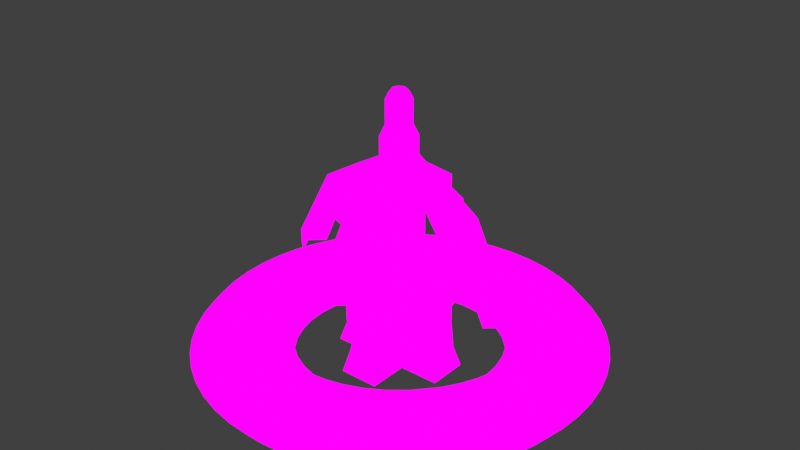 # Source: HallBigSawFountain.blend  (saved by Blender 2.82.7; exported with 4.5.12 LTS)
import bpy
from mathutils import Matrix  # noqa: F401  (used for matrix-valued properties, if any)

bpy.ops.wm.read_factory_settings(use_empty=True)
scene = bpy.context.scene
scene.name = 'Scene'

# ---- collections
col_collection = bpy.data.collections.new('Collection'); scene.collection.children.link(col_collection)

# ---- images (referenced by path relative to the original .blend; pixels are not part of the script)
import os
ASSET_DIR = os.environ.get("B2B_ASSET_DIR", "")  # directory of the original .blend (textures are referenced by path, not embedded)
HERE = os.path.dirname(os.path.abspath(__file__))  # packed textures are extracted next to this script under _unpacked/

def load_image(name, relpath, width, height, colorspace="sRGB"):
    """Load a texture the original file referenced (path relative to the .blend, or extracted next to this script)."""
    p = next((c for c in (os.path.join(HERE, relpath), os.path.join(ASSET_DIR, relpath)) if relpath and os.path.exists(c)), "")
    if p:
        img = bpy.data.images.load(p, check_existing=True)
        img.name = name
    else:  # same state as the original file: an image datablock whose file is absent (Cycles renders it pink)
        img = bpy.data.images.new(name, width, height)
        img.source = "FILE"
        img.filepath = "//" + (relpath or name)
    img.colorspace_settings.name = colorspace
    return img
img_drilll_png_002 = load_image('drilll.png.002', 'drilll.png', 1024, 1024, 'sRGB')
img_drilll_png_004 = load_image('drilll.png.004', 'drilll.png', 1024, 1024, 'sRGB')
img_drilll_png_005 = load_image('drilll.png.005', 'drilll.png', 1024, 1024, 'sRGB')

# ---- materials (node trees are filled in below, after node groups)
mat_drilll_003 = bpy.data.materials.new('drilll.003')
mat_drilll_003.use_transparent_shadow = False
mat_drilll_005 = bpy.data.materials.new('drilll.005')
mat_drilll_005.use_transparent_shadow = False
mat_drilll = bpy.data.materials.new('drilll')
mat_drilll.use_transparent_shadow = False

# ---- material node trees
mat_drilll_003.use_nodes = True; mat_drilll_003.node_tree.nodes.clear()
_N = mat_drilll_003.node_tree.nodes; _L = mat_drilll_003.node_tree.links
n0 = _N.new('ShaderNodeOutputMaterial'); n0.name = 'Material Output'; n0.location = (400, 0)
n1 = _N.new('ShaderNodeLightPath'); n1.name = 'Light Path'; n1.location = (0, 250)
n2 = _N.new('ShaderNodeBsdfTransparent'); n2.name = 'Transparent BSDF'; n2.location = (-200, -100)
n3 = _N.new('ShaderNodeEmission'); n3.name = 'Emission'; n3.location = (-200, -200)
n4 = _N.new('ShaderNodeMixShader'); n4.name = 'Mix Shader'; n4.location = (200, 0)
n5 = _N.new('ShaderNodeMixShader'); n5.name = 'Mix Shader.001'; n5.location = (0, -100)
n6 = _N.new('ShaderNodeTexImage'); n6.name = 'Image Texture'; n6.location = (-500, 100)
n6.image = img_drilll_png_002
n6.interpolation = 'Closest'
_L.new(n6.outputs[0], n3.inputs[0])
_L.new(n6.outputs[1], n5.inputs[0])
_L.new(n2.outputs[0], n5.inputs[1])
_L.new(n2.outputs[0], n4.inputs[1])
_L.new(n3.outputs[0], n5.inputs[2])
_L.new(n5.outputs[0], n4.inputs[2])
_L.new(n1.outputs[0], n4.inputs[0])
_L.new(n4.outputs[0], n0.inputs[0])
n0.is_active_output = True
mat_drilll_005.use_nodes = True; mat_drilll_005.node_tree.nodes.clear()
_N = mat_drilll_005.node_tree.nodes; _L = mat_drilll_005.node_tree.links
n0 = _N.new('ShaderNodeOutputMaterial'); n0.name = 'Material Output'; n0.location = (400, 0)
n1 = _N.new('ShaderNodeLightPath'); n1.name = 'Light Path'; n1.location = (0, 250)
n2 = _N.new('ShaderNodeBsdfTransparent'); n2.name = 'Transparent BSDF'; n2.location = (-200, -100)
n3 = _N.new('ShaderNodeEmission'); n3.name = 'Emission'; n3.location = (-200, -200)
n4 = _N.new('ShaderNodeMixShader'); n4.name = 'Mix Shader'; n4.location = (200, 0)
n5 = _N.new('ShaderNodeMixShader'); n5.name = 'Mix Shader.001'; n5.location = (0, -100)
n6 = _N.new('ShaderNodeTexImage'); n6.name = 'Image Texture'; n6.location = (-500, 100)
n6.image = img_drilll_png_004
n6.interpolation = 'Closest'
_L.new(n6.outputs[0], n3.inputs[0])
_L.new(n6.outputs[1], n5.inputs[0])
_L.new(n2.outputs[0], n5.inputs[1])
_L.new(n2.outputs[0], n4.inputs[1])
_L.new(n3.outputs[0], n5.inputs[2])
_L.new(n5.outputs[0], n4.inputs[2])
_L.new(n1.outputs[0], n4.inputs[0])
_L.new(n4.outputs[0], n0.inputs[0])
n0.is_active_output = True
mat_drilll.use_nodes = True; mat_drilll.node_tree.nodes.clear()
_N = mat_drilll.node_tree.nodes; _L = mat_drilll.node_tree.links
n0 = _N.new('ShaderNodeOutputMaterial'); n0.name = 'Material Output'; n0.location = (400, 0)
n1 = _N.new('ShaderNodeLightPath'); n1.name = 'Light Path'; n1.location = (0, 250)
n2 = _N.new('ShaderNodeBsdfTransparent'); n2.name = 'Transparent BSDF'; n2.location = (-200, -100)
n3 = _N.new('ShaderNodeEmission'); n3.name = 'Emission'; n3.location = (-200, -200)
n4 = _N.new('ShaderNodeMixShader'); n4.name = 'Mix Shader'; n4.location = (200, 0)
n5 = _N.new('ShaderNodeMixShader'); n5.name = 'Mix Shader.001'; n5.location = (0, -100)
n6 = _N.new('ShaderNodeTexImage'); n6.name = 'Image Texture'; n6.location = (-500, 100)
n6.image = img_drilll_png_005
n6.interpolation = 'Closest'
_L.new(n6.outputs[0], n3.inputs[0])
_L.new(n6.outputs[1], n5.inputs[0])
_L.new(n2.outputs[0], n5.inputs[1])
_L.new(n2.outputs[0], n4.inputs[1])
_L.new(n3.outputs[0], n5.inputs[2])
_L.new(n5.outputs[0], n4.inputs[2])
_L.new(n1.outputs[0], n4.inputs[0])
_L.new(n4.outputs[0], n0.inputs[0])
n0.is_active_output = True

# ---- world
world_world = bpy.data.worlds.new('World'); scene.world = world_world
world_world.use_nodes = True; world_world.node_tree.nodes.clear()
_N = world_world.node_tree.nodes; _L = world_world.node_tree.links
n0 = _N.new('ShaderNodeOutputWorld'); n0.name = 'World Output'; n0.location = (300, 300)
n1 = _N.new('ShaderNodeBackground'); n1.name = 'Background'; n1.location = (10, 300)
n1.inputs[0].default_value = (0.05088, 0.05088, 0.05088, 1.0)
_L.new(n1.outputs[0], n0.inputs[0])
n0.is_active_output = True
world_world.color = (0.05088, 0.05088, 0.05088)
world_world.use_sun_shadow = False
world_world.sun_shadow_jitter_overblur = 0.0

# ---- meshes
me_cube_002 = bpy.data.meshes.new('Cube.002')
me_cube_002.from_pydata([(-2.646, -0.2993, -0.9298), (-1.823, -1.387, -1.431), (-1.026, -0.3339, -1.264), (-2.363, -1.183, -1.431), (-1.538, -1.437, -1.097), (-2.117, -0.7139, -0.9298), (-2.362, -1.181, -1.097), (-2.427, -1.306, -1.264), (-2.836, -0.8532, -1.097), (-1.25, -0.3535, -1.264), (-1.911, -0.8064, -0.9298), (-2.368, 0.2919, -1.264), (-2.099, -1.301, -1.431), (-0.9447, -1.577, -1.264), (-1.539, -1.439, -1.431), (-1.555, -1.577, -1.264), (-1.856, -1.522, -1.264), (-2.148, -1.431, -1.264), (-2.098, -1.299, -1.097), (-1.822, -1.385, -1.097), (-0.1458, 0.01078, -1.097), (-0.6771, -1.387, -1.431), (-0.9616, -1.437, -1.097), (-1.25, -1.457, -1.431), (-1.25, -1.455, -1.097), (-1.25, -1.596, -1.264), (0.189, -1.147, -1.264), (-0.01408, -0.09974, -0.9298), (-0.9614, -1.439, -1.431), (-2.609, -1.031, -1.097), (-0.6438, -1.522, -1.264), (-0.07275, -1.306, -1.264), (-0.6775, -1.385, -1.097), (-0.7669, -0.7081, -0.8474), (-0.4011, -1.301, -1.431), (0.4013, 0.07068, -0.9298), (-0.1375, -1.183, -1.431), (-0.3517, -1.431, -1.264), (-2.93, -0.9588, -1.264), (-0.4017, -1.299, -1.097), (0.3363, -0.8532, -1.097), (-0.1383, -1.181, -1.097), (-0.1906, -0.5974, -0.9298), (0.1089, -1.031, -1.097), (0.1099, -1.033, -1.431), (0.3375, -0.8548, -1.431), (0.8697, -0.1754, -1.431), (0.4298, -0.9588, -1.264), (-2.901, 0.07068, -0.9298), (-0.1321, 0.2919, -1.264), (0.02123, 0.7132, -1.431), (-2.61, -1.033, -1.431), (-2.837, -0.8548, -1.431), (-2.689, -1.147, -1.264), (-3.219, -0.4216, -1.097), (0.7188, -0.4216, -1.097), (-2.373, -0.3587, -0.8474), (0.5408, -0.6492, -1.431), (0.6013, 1.162, -0.9298), (0.7202, -0.4228, -1.431), (0.8348, -0.5017, -1.264), (0.4937, 1.599, -0.9298), (0.6462, -0.7425, -1.264), (0.5408, -0.6492, -1.097), (0.2848, -0.122, -0.9298), (-0.127, -0.3587, -0.8474), (-0.9447, 3.452, -1.264), (1.074, 0.3642, -1.431), (0.9883, 0.08822, -1.431), (0.9931, -0.2399, -1.264), (0.9931, 2.115, -1.264), (0.8682, -0.1744, -1.097), (1.119, 0.03903, -1.264), (0.9868, 0.08908, -1.097), (-0.7669, 2.583, -0.8474), (1.074, 1.51, -1.431), (1.126, 0.6486, -1.431), (1.21, 0.3311, -1.264), (1.265, 0.632, -1.264), (1.073, 0.3649, -1.097), (1.125, 0.649, -1.097), (0.6013, 0.7125, -0.9298), (1.144, 0.9371, -1.431), (1.265, 1.243, -1.264), (1.126, 1.226, -1.431), (1.283, 0.9373, -1.264), (1.142, 0.9374, -1.097), (1.125, 1.226, -1.097), (-0.2612, 1.767, -1.264), (0.9883, 1.786, -1.431), (0.9868, 1.786, -1.097), (-1.962, 2.497, -0.8474), (1.119, 1.836, -1.264), (1.21, 1.544, -1.264), (1.073, 1.51, -1.097), (0.3099, 1.65, -0.8474), (-0.1458, 1.864, -1.097), (0.8697, 2.05, -1.431), (0.5419, 2.525, -1.431), (0.1459, 2.174, -0.9298), (0.8348, 2.376, -1.264), (0.7202, 2.297, -1.431), (-0.3235, -0.1669, -1.097), (0.8682, 2.049, -1.097), (0.5406, 2.524, -1.097), (0.7188, 2.296, -1.097), (0.4298, 2.833, -1.264), (0.3375, 2.729, -1.431), (-1.538, 3.312, -1.097), (0.189, 3.022, -1.264), (0.6462, 2.617, -1.264), (0.3363, 2.728, -1.097), (-0.4433, 2.335, -0.9298), (-0.07275, 3.18, -1.264), (0.1099, 2.907, -1.431), (-0.3517, 3.306, -1.264), (-0.1375, 3.057, -1.431), (-1.25, 3.331, -1.431), (0.1089, 2.906, -1.097), (-0.1383, 3.056, -1.097), (-0.1906, 2.472, -0.9298), (-0.01408, 1.974, -0.9298), (-0.4011, 3.175, -1.431), (-1.555, 3.452, -1.264), (-0.4017, 3.174, -1.097), (-0.6771, 3.261, -1.431), (-0.6438, 3.397, -1.264), (-0.6775, 3.26, -1.097), (-1.025, 2.789, -0.9298), (-0.8037, 2.748, -0.9298), (-0.9614, 3.314, -1.431), (-1.25, 3.471, -1.264), (-1.696, 2.748, -0.9298), (-0.9616, 3.312, -1.097), (-2.605, 1.43, -1.097), (-1.25, 3.33, -1.097), (-2.177, 2.38, -0.8474), (-1.539, 3.314, -1.431), (-2.099, 3.175, -1.431), (-1.856, 3.397, -1.264), (-2.362, 3.056, -1.097), (-1.823, 3.261, -1.431), (-2.486, 1.974, -0.9298), (-1.822, 3.26, -1.097), (-2.098, 3.174, -1.097), (-2.81, 1.65, -0.8474), (-3.146, 2.617, -1.264), (-2.363, 3.057, -1.431), (-2.148, 3.306, -1.264), (-2.609, 2.906, -1.097), (-3.061, 0.491, -0.9298), (-2.427, 3.18, -1.264), (-2.309, 2.472, -0.9298), (-2.61, 2.907, -1.431), (-2.239, 0.1076, -1.431), (-2.689, 3.022, -1.264), (-2.837, 2.729, -1.431), (-2.93, 2.833, -1.264), (-2.836, 2.728, -1.097), (-2.901, 1.804, -0.9298), (-2.487, 2.333, -0.9298), (-3.042, 2.525, -1.431), (-3.487, 1.786, -1.097), (-3.37, 2.05, -1.431), (-3.22, 2.297, -1.431), (-3.626, 0.6486, -1.431), (-3.335, 2.376, -1.264), (-3.041, 2.524, -1.097), (-3.219, 2.296, -1.097), (-2.785, 1.997, -0.9298), (-3.619, 1.836, -1.264), (-3.488, 1.786, -1.431), (-3.493, 2.115, -1.264), (-2.67, 1.188, -1.097), (-3.368, 2.049, -1.097), (-3.574, 1.51, -1.431), (-3.626, 1.226, -1.431), (-3.146, -0.7425, -1.264), (-3.71, 1.544, -1.264), (-3.573, 1.51, -1.097), (-3.765, 1.243, -1.264), (-3.625, 1.226, -1.097), (-3.061, 1.384, -0.9298), (-3.101, 0.7125, -0.9298), (-3.765, 0.632, -1.264), (-3.574, 0.3642, -1.431), (-3.644, 0.9371, -1.431), (-3.783, 0.9373, -1.264), (-3.22, -0.4228, -1.431), (-3.488, 0.08822, -1.431), (-3.642, 0.9374, -1.097), (-0.037, 1.379, -1.264), (-3.625, 0.649, -1.097), (-3.041, -0.6492, -1.431), (-3.619, 0.03903, -1.264), (-3.041, -0.6492, -1.097), (-3.71, 0.3311, -1.264), (-3.487, 0.08908, -1.097), (-3.573, 0.3649, -1.097), (-2.693, 0.01017, -0.8474), (-3.37, -0.1754, -1.431), (-3.335, -0.5017, -1.264), (-3.493, -0.2399, -1.264), (-3.368, -0.1744, -1.097), (-2.057, -0.4599, -0.9298), (-2.487, -0.4586, -0.9298), (-2.309, -0.5974, -0.9298), (-2.546, -0.1857, -0.8474), (-2.177, -0.5054, -0.8474), (-1.962, -0.6226, -0.8474), (-1.733, -0.7081, -0.8474), (0.4475, 0.6933, -0.8474), (-1.006, -0.7601, -0.8474), (-2.785, -0.122, -0.9298), (-2.239, 0.1076, -1.264), (-1.696, -0.8734, -0.9298), (-1.494, -0.7601, -0.8474), (-1.475, -0.9139, -0.9298), (-1.53, -0.6515, -0.9298), (-1.25, -0.9275, -0.9298), (-0.8037, -0.8734, -0.9298), (-1.25, -0.7776, -0.8474), (-1.025, -0.9139, -0.9298), (-0.4433, -0.4599, -0.9298), (-0.5376, -0.6226, -0.8474), (-0.5887, -0.8064, -0.9298), (-0.3834, -0.7139, -0.9298), (0.1459, -0.2993, -0.9298), (-0.3228, -0.5054, -0.8474), (-0.01336, -0.4586, -0.9298), (0.04604, -0.1857, -0.8474), (0.3954, 0.4542, -0.8474), (0.1927, 0.01017, -0.8474), (0.4937, 0.276, -0.9298), (0.3099, 0.2249, -0.8474), (0.5607, 0.491, -0.9298), (0.4649, 0.9373, -0.8474), (0.1695, 0.687, -1.097), (0.3389, 0.6572, -0.9298), (0.6149, 0.9373, -0.9298), (0.3954, 1.42, -0.8474), (0.02123, 1.161, -1.264), (0.4475, 1.181, -0.8474), (0.5607, 1.384, -0.9298), (-0.4203, 1.926, -1.264), (0.1472, 1.744, -0.9298), (-0.01336, 2.333, -0.9298), (-0.5887, 2.681, -0.9298), (0.4013, 1.804, -0.9298), (0.1927, 1.864, -0.8474), (0.04604, 2.06, -0.8474), (0.2848, 1.997, -0.9298), (-0.3228, 2.38, -0.8474), (-0.3834, 2.589, -0.9298), (-0.5376, 2.497, -0.8474), (-1.026, 2.209, -1.264), (-1.25, 2.802, -0.9298), (-1.006, 2.635, -0.8474), (-0.127, 2.233, -0.8474), (-2.463, 1.379, -1.431), (-1.25, 2.652, -0.8474), (-1.25, 2.551, -0.9298), (-1.475, 2.789, -0.9298), (-2.117, 2.589, -0.9298), (-1.911, 2.681, -0.9298), (-1.733, 2.583, -0.8474), (-1.494, 2.635, -0.8474), (-1.802, 2.453, -0.9298), (-3.101, 1.162, -0.9298), (-2.646, 2.174, -0.9298), (-2.546, 2.06, -0.8474), (-2.287, 2.173, -0.9298), (-2.373, 2.233, -0.8474), (-2.994, 1.599, -0.9298), (-2.693, 1.864, -0.8474), (-2.947, 1.181, -0.8474), (-2.895, 1.42, -0.8474), (-2.766, 1.489, -0.9298), (-2.839, 1.217, -0.9298), (-2.947, 0.6933, -0.8474), (-2.965, 0.9373, -0.8474), (-3.115, 0.9373, -0.9298), (-2.863, 0.9373, -0.9298), (-2.895, 0.4542, -0.8474), (-2.647, 0.1306, -0.9298), (-2.994, 0.276, -0.9298), (-2.81, 0.2249, -0.8474), (-2.463, 0.4958, -1.431), (-2.541, 0.9373, -1.264), (-2.354, 0.01078, -1.097), (-2.463, 0.4958, -1.264), (-0.5293, -0.311, -1.097), (-0.9997, -0.4822, -1.097), (-0.9698, -0.6515, -0.9298), (-1.5, -0.4822, -1.097), (-1.691, 2.15, -1.264), (-2.354, 1.864, -1.097), (-0.5293, 2.186, -1.097), (-1.474, 2.209, -1.264), (-0.2129, -0.2986, -0.9298), (-0.6046, 2.055, -1.431), (-0.6046, -0.1806, -1.264), (-0.4203, -0.05152, -1.431), (-0.4203, -0.05152, -1.264), (-1.25, -0.5041, -1.097), (-0.2612, 0.1076, -1.431), (-0.6982, -0.5788, -0.9298), (-1.25, -0.6761, -0.9298), (-0.757, -0.4172, -1.097), (-0.8085, -0.2757, -1.431), (-0.8085, -0.2757, -1.264), (-0.6046, -0.1806, -1.431), (-1.474, -0.3339, -1.431), (-1.026, -0.3339, -1.431), (-1.25, -0.3535, -1.431), (-1.743, -0.4172, -1.097), (-1.691, -0.2757, -1.431), (-1.802, -0.5788, -0.9298), (-1.895, -0.1806, -1.431), (-2.08, -0.05152, -1.431), (-1.691, -0.2757, -1.264), (-1.474, -0.3339, -1.264), (-0.037, 0.4958, -1.264), (-2.287, -0.2986, -0.9298), (-1.971, -0.311, -1.097), (-2.177, -0.1669, -1.097), (-1.895, -0.1806, -1.264), (-2.08, -0.05152, -1.264), (0.1472, 0.1306, -0.9298), (0.1045, 0.4443, -1.097), (-0.001675, 0.2166, -1.097), (-0.2612, 0.1076, -1.264), (0.2661, 0.3855, -0.9298), (-0.1321, 0.2919, -1.431), (0.1914, 0.9373, -1.097), (0.04084, 0.9373, -1.431), (0.3389, 1.217, -0.9298), (0.02123, 0.7132, -1.264), (-0.037, 0.4958, -1.431), (0.3634, 0.9373, -0.9298), (0.1695, 1.188, -1.097), (0.04084, 0.9373, -1.264), (0.1045, 1.43, -1.097), (0.2661, 1.489, -0.9298), (0.02123, 1.161, -1.431), (-0.1321, 1.583, -1.264), (-0.001675, 1.658, -1.097), (-0.1321, 1.583, -1.431), (-1.971, 2.186, -1.097), (-0.037, 1.379, -1.431), (-0.2129, 2.173, -0.9298), (-0.9698, 2.526, -0.9298), (-0.3235, 2.042, -1.097), (-1.53, 2.526, -0.9298), (-0.2612, 1.767, -1.431), (-0.6982, 2.453, -0.9298), (-0.4203, 1.926, -1.431), (-0.757, 2.292, -1.097), (-0.8085, 2.15, -1.264), (-0.6046, 2.055, -1.264), (-1.25, 2.379, -1.097), (-0.8085, 2.15, -1.431), (-0.9997, 2.357, -1.097), (-1.691, 2.15, -1.431), (-1.25, 2.228, -1.264), (-1.25, 2.228, -1.431), (-1.026, 2.209, -1.431), (-1.5, 2.357, -1.097), (-1.743, 2.292, -1.097), (-1.474, 2.209, -1.431), (-2.239, 1.767, -1.431), (-2.057, 2.335, -0.9298), (-2.177, 2.042, -1.097), (-1.895, 2.055, -1.431), (-1.895, 2.055, -1.264), (-2.08, 1.926, -1.264), (-2.647, 1.744, -0.9298), (-2.08, 1.926, -1.431), (-2.498, 1.658, -1.097), (-2.239, 1.767, -1.264), (-2.368, 1.583, -1.264), (-2.521, 0.7132, -1.264), (-2.368, 1.583, -1.431), (-2.463, 1.379, -1.264), (-2.521, 1.161, -1.431), (-2.691, 0.9373, -1.097), (-2.521, 1.161, -1.264), (-2.766, 0.3855, -0.9298), (-2.839, 0.6572, -0.9298), (-2.541, 0.9373, -1.431), (-2.67, 0.687, -1.097), (-2.605, 0.4443, -1.097), (-2.486, -0.09974, -0.9298), (-2.521, 0.7132, -1.431), (-2.368, 0.2919, -1.431), (-2.498, 0.2166, -1.097)], [], [(51, 3, 7, 53), (3, 12, 17, 7), (53, 7, 6, 29), (7, 17, 18, 6), (29, 6, 5, 206), (6, 18, 10, 5), (12, 1, 16, 17), (1, 14, 15, 16), (17, 16, 19, 18), (16, 15, 4, 19), (18, 19, 215, 10), (19, 4, 217, 215), (14, 23, 25, 15), (23, 28, 13, 25), (15, 25, 24, 4), (25, 13, 22, 24), (4, 24, 219, 217), (24, 22, 222, 219), (28, 21, 30, 13), (21, 34, 37, 30), (13, 30, 32, 22), (30, 37, 39, 32), (22, 32, 220, 222), (32, 39, 225, 220), (34, 36, 31, 37), (36, 44, 26, 31), (37, 31, 41, 39), (31, 26, 43, 41), (39, 41, 226, 225), (41, 43, 42, 226), (44, 45, 47, 26), (45, 57, 62, 47), (26, 47, 40, 43), (47, 62, 63, 40), (43, 40, 229, 42), (40, 63, 227, 229), (193, 52, 38, 177), (52, 51, 53, 38), (177, 38, 8, 195), (38, 53, 29, 8), (195, 8, 205, 0), (8, 29, 206, 205), (57, 59, 60, 62), (59, 46, 69, 60), (62, 60, 55, 63), (60, 69, 71, 55), (63, 55, 64, 227), (55, 71, 35, 64), (46, 68, 72, 69), (68, 67, 77, 72), (69, 72, 73, 71), (72, 77, 79, 73), (71, 73, 233, 35), (73, 79, 235, 233), (67, 76, 78, 77), (76, 82, 85, 78), (77, 78, 80, 79), (78, 85, 86, 80), (79, 80, 81, 235), (80, 86, 239, 81), (82, 84, 83, 85), (84, 75, 93, 83), (85, 83, 87, 86), (83, 93, 94, 87), (86, 87, 58, 239), (87, 94, 243, 58), (75, 89, 92, 93), (89, 97, 70, 92), (93, 92, 90, 94), (92, 70, 103, 90), (94, 90, 61, 243), (90, 103, 248, 61), (97, 101, 100, 70), (101, 98, 110, 100), (70, 100, 105, 103), (100, 110, 104, 105), (103, 105, 251, 248), (105, 104, 99, 251), (98, 107, 106, 110), (107, 114, 109, 106), (110, 106, 111, 104), (106, 109, 118, 111), (104, 111, 246, 99), (111, 118, 120, 246), (114, 116, 113, 109), (116, 122, 115, 113), (109, 113, 119, 118), (113, 115, 124, 119), (118, 119, 253, 120), (119, 124, 247, 253), (122, 125, 126, 115), (125, 130, 66, 126), (115, 126, 127, 124), (126, 66, 133, 127), (124, 127, 129, 247), (127, 133, 128, 129), (130, 117, 131, 66), (117, 137, 123, 131), (66, 131, 135, 133), (131, 123, 108, 135), (133, 135, 256, 128), (135, 108, 262, 256), (137, 141, 139, 123), (141, 138, 148, 139), (123, 139, 143, 108), (139, 148, 144, 143), (108, 143, 132, 262), (143, 144, 264, 132), (138, 147, 151, 148), (147, 153, 155, 151), (148, 151, 140, 144), (151, 155, 149, 140), (144, 140, 263, 264), (140, 149, 152, 263), (153, 156, 157, 155), (156, 161, 146, 157), (155, 157, 158, 149), (157, 146, 167, 158), (149, 158, 160, 152), (158, 167, 269, 160), (161, 164, 166, 146), (164, 163, 172, 166), (146, 166, 168, 167), (166, 172, 174, 168), (167, 168, 169, 269), (168, 174, 159, 169), (163, 171, 170, 172), (171, 175, 178, 170), (172, 170, 162, 174), (170, 178, 179, 162), (174, 162, 273, 159), (162, 179, 182, 273), (175, 176, 180, 178), (176, 186, 187, 180), (178, 180, 181, 179), (180, 187, 190, 181), (179, 181, 268, 182), (181, 190, 281, 268), (186, 165, 184, 187), (165, 185, 196, 184), (187, 184, 192, 190), (184, 196, 198, 192), (190, 192, 183, 281), (192, 198, 150, 183), (185, 189, 194, 196), (189, 200, 202, 194), (196, 194, 197, 198), (194, 202, 203, 197), (198, 197, 285, 150), (197, 203, 48, 285), (200, 188, 201, 202), (188, 193, 177, 201), (202, 201, 54, 203), (201, 177, 195, 54), (203, 54, 213, 48), (54, 195, 0, 213), (205, 206, 56, 207), (206, 5, 208, 56), (207, 56, 392, 199), (56, 208, 323, 392), (0, 205, 207, 213), (213, 207, 199, 48), (5, 10, 209, 208), (208, 209, 204, 323), (10, 215, 210, 209), (215, 217, 216, 210), (209, 210, 317, 204), (210, 216, 218, 317), (217, 219, 221, 216), (219, 222, 212, 221), (216, 221, 307, 218), (221, 212, 293, 307), (222, 220, 33, 212), (220, 225, 224, 33), (212, 33, 306, 293), (33, 224, 223, 306), (225, 226, 228, 224), (226, 42, 65, 228), (224, 228, 299, 223), (228, 65, 27, 299), (42, 229, 230, 65), (229, 227, 64, 230), (65, 230, 232, 27), (230, 64, 35, 232), (27, 232, 234, 328), (232, 35, 233, 234), (328, 234, 231, 332), (234, 233, 235, 231), (332, 231, 211, 238), (231, 235, 81, 211), (238, 211, 236, 339), (211, 81, 239, 236), (339, 236, 242, 336), (236, 239, 58, 242), (336, 242, 240, 343), (242, 58, 243, 240), (343, 240, 95, 245), (240, 243, 61, 95), (245, 95, 249, 121), (95, 61, 248, 249), (121, 249, 250, 258), (249, 248, 251, 250), (258, 250, 246, 120), (250, 251, 99, 246), (253, 247, 254, 252), (247, 129, 74, 254), (252, 254, 112, 350), (254, 74, 355, 112), (120, 253, 252, 258), (258, 252, 350, 121), (129, 128, 257, 74), (74, 257, 351, 355), (128, 256, 260, 257), (256, 262, 266, 260), (257, 260, 261, 351), (260, 266, 353, 261), (262, 132, 265, 266), (132, 264, 91, 265), (266, 265, 267, 353), (265, 91, 371, 267), (264, 263, 136, 91), (263, 152, 272, 136), (91, 136, 271, 371), (136, 272, 142, 271), (152, 160, 270, 272), (160, 269, 169, 270), (272, 270, 274, 142), (270, 169, 159, 274), (142, 274, 145, 376), (274, 159, 273, 145), (376, 145, 276, 277), (145, 273, 182, 276), (277, 276, 275, 278), (276, 182, 268, 275), (278, 275, 280, 282), (275, 268, 281, 280), (282, 280, 279, 388), (280, 281, 183, 279), (388, 279, 283, 387), (279, 183, 150, 283), (387, 283, 286, 284), (283, 150, 285, 286), (284, 286, 199, 392), (286, 285, 48, 199), (223, 299, 102, 291), (299, 27, 20, 102), (291, 102, 303, 301), (102, 20, 331, 303), (301, 303, 302, 311), (303, 331, 305, 302), (293, 306, 308, 292), (306, 223, 291, 308), (292, 308, 310, 2), (308, 291, 301, 310), (2, 310, 309, 313), (310, 301, 311, 309), (218, 307, 304, 294), (307, 293, 292, 304), (294, 304, 9, 321), (304, 292, 2, 9), (321, 9, 314, 312), (9, 2, 313, 314), (204, 317, 315, 324), (317, 218, 294, 315), (324, 315, 320, 326), (315, 294, 321, 320), (326, 320, 316, 318), (320, 321, 312, 316), (392, 323, 325, 289), (323, 204, 324, 325), (289, 325, 327, 214), (325, 324, 326, 327), (214, 327, 319, 154), (327, 326, 318, 319), (27, 328, 330, 20), (328, 332, 329, 330), (20, 330, 49, 331), (330, 329, 322, 49), (331, 49, 333, 305), (49, 322, 338, 333), (332, 238, 237, 329), (238, 339, 334, 237), (329, 237, 337, 322), (237, 334, 341, 337), (322, 337, 50, 338), (337, 341, 335, 50), (339, 336, 340, 334), (336, 343, 342, 340), (334, 340, 241, 341), (340, 342, 191, 241), (341, 241, 344, 335), (241, 191, 349, 344), (343, 245, 346, 342), (245, 121, 96, 346), (342, 346, 345, 191), (346, 96, 88, 345), (191, 345, 347, 349), (345, 88, 354, 347), (121, 350, 352, 96), (350, 112, 297, 352), (96, 352, 244, 88), (352, 297, 359, 244), (88, 244, 356, 354), (244, 359, 300, 356), (112, 355, 357, 297), (355, 351, 362, 357), (297, 357, 358, 359), (357, 362, 255, 358), (359, 358, 361, 300), (358, 255, 366, 361), (351, 261, 360, 362), (261, 353, 367, 360), (362, 360, 364, 255), (360, 367, 298, 364), (255, 364, 365, 366), (364, 298, 369, 365), (353, 267, 368, 367), (267, 371, 348, 368), (367, 368, 295, 298), (368, 348, 374, 295), (298, 295, 363, 369), (295, 374, 373, 363), (371, 271, 372, 348), (271, 142, 296, 372), (348, 372, 375, 374), (372, 296, 379, 375), (374, 375, 377, 373), (375, 379, 370, 377), (142, 376, 378, 296), (376, 277, 134, 378), (296, 378, 380, 379), (378, 134, 383, 380), (379, 380, 382, 370), (380, 383, 259, 382), (277, 278, 173, 134), (134, 173, 386, 383), (383, 386, 384, 259), (278, 282, 385, 173), (282, 388, 390, 385), (173, 385, 288, 386), (385, 390, 381, 288), (386, 288, 389, 384), (288, 381, 393, 389), (388, 387, 391, 390), (387, 284, 395, 391), (390, 391, 290, 381), (391, 395, 11, 290), (381, 290, 287, 393), (290, 11, 394, 287), (284, 392, 289, 395), (395, 289, 214, 11), (11, 214, 154, 394)])
_uv = me_cube_002.uv_layers.new(name='UVMap')
_uv.uv.foreach_set('vector', [0.4287, 0.6502, 0.4642, 0.6502, 0.4642, 0.6998, 0.4287, 0.6998, 0.4644, 0.6502, 0.4999, 0.6502, 0.4999, 0.6998, 0.4644, 0.6998, 0.4287, 0.7002, 0.4642, 0.7002, 0.4642, 0.7498, 0.4287, 0.7498, 0.4644, 0.7002, 0.4999, 0.7002, 0.4999, 0.7498, 0.4644, 0.7498, 0.4287, 0.7502, 0.4642, 0.7502, 0.4642, 0.7998, 0.4287, 0.7998, 0.4644, 0.7502, 0.4999, 0.7502, 0.4999, 0.7998, 0.4644, 0.7998, 0.4287, 0.6502, 0.4642, 0.6502, 0.4642, 0.6998, 0.4287, 0.6998, 0.4644, 0.6502, 0.4999, 0.6502, 0.4999, 0.6998, 0.4644, 0.6998, 0.4287, 0.7002, 0.4642, 0.7002, 0.4642, 0.7498, 0.4287, 0.7498, 0.4644, 0.7002, 0.4999, 0.7002, 0.4999, 0.7498, 0.4644, 0.7498, 0.4287, 0.7502, 0.4642, 0.7502, 0.4642, 0.7998, 0.4287, 0.7998, 0.4644, 0.7502, 0.4999, 0.7502, 0.4999, 0.7998, 0.4644, 0.7998, 0.4287, 0.6502, 0.4642, 0.6502, 0.4642, 0.6998, 0.4287, 0.6998, 0.4644, 0.6502, 0.4999, 0.6502, 0.4999, 0.6998, 0.4644, 0.6998, 0.4287, 0.7002, 0.4642, 0.7002, 0.4642, 0.7498, 0.4287, 0.7498, 0.4644, 0.7002, 0.4999, 0.7002, 0.4999, 0.7498, 0.4644, 0.7498, 0.4287, 0.7502, 0.4642, 0.7502, 0.4642, 0.7998, 0.4287, 0.7998, 0.4644, 0.7502, 0.4999, 0.7502, 0.4999, 0.7998, 0.4644, 0.7998, 0.4287, 0.6502, 0.4642, 0.6502, 0.4642, 0.6998, 0.4287, 0.6998, 0.4644, 0.6502, 0.4999, 0.6502, 0.4999, 0.6998, 0.4644, 0.6998, 0.4287, 0.7002, 0.4642, 0.7002, 0.4642, 0.7498, 0.4287, 0.7498, 0.4644, 0.7002, 0.4999, 0.7002, 0.4999, 0.7498, 0.4644, 0.7498, 0.4287, 0.7502, 0.4642, 0.7502, 0.4642, 0.7998, 0.4287, 0.7998, 0.4644, 0.7502, 0.4999, 0.7502, 0.4999, 0.7998, 0.4644, 0.7998, 0.4287, 0.6502, 0.4642, 0.6502, 0.4642, 0.6998, 0.4287, 0.6998, 0.4644, 0.6502, 0.4999, 0.6502, 0.4999, 0.6998, 0.4644, 0.6998, 0.4287, 0.7002, 0.4642, 0.7002, 0.4642, 0.7498, 0.4287, 0.7498, 0.4644, 0.7002, 0.4999, 0.7002, 0.4999, 0.7498, 0.4644, 0.7498, 0.4287, 0.7502, 0.4642, 0.7502, 0.4642, 0.7998, 0.4287, 0.7998, 0.4644, 0.7502, 0.4999, 0.7502, 0.4999, 0.7998, 0.4644, 0.7998, 0.4287, 0.6502, 0.4642, 0.6502, 0.4642, 0.6998, 0.4287, 0.6998, 0.4644, 0.6502, 0.4999, 0.6502, 0.4999, 0.6998, 0.4644, 0.6998, 0.4287, 0.7002, 0.4642, 0.7002, 0.4642, 0.7498, 0.4287, 0.7498, 0.4644, 0.7002, 0.4999, 0.7002, 0.4999, 0.7498, 0.4644, 0.7498, 0.4287, 0.7502, 0.4642, 0.7502, 0.4642, 0.7998, 0.4287, 0.7998, 0.4644, 0.7502, 0.4999, 0.7502, 0.4999, 0.7998, 0.4644, 0.7998, 0.4287, 0.6502, 0.4642, 0.6502, 0.4642, 0.6998, 0.4287, 0.6998, 0.4644, 0.6502, 0.4999, 0.6502, 0.4999, 0.6998, 0.4644, 0.6998, 0.4287, 0.7002, 0.4642, 0.7002, 0.4642, 0.7498, 0.4287, 0.7498, 0.4644, 0.7002, 0.4999, 0.7002, 0.4999, 0.7498, 0.4644, 0.7498, 0.4287, 0.7502, 0.4642, 0.7502, 0.4642, 0.7998, 0.4287, 0.7998, 0.4644, 0.7502, 0.4999, 0.7502, 0.4999, 0.7998, 0.4644, 0.7998, 0.4287, 0.6502, 0.4642, 0.6502, 0.4642, 0.6998, 0.4287, 0.6998, 0.4644, 0.6502, 0.4999, 0.6502, 0.4999, 0.6998, 0.4644, 0.6998, 0.4287, 0.7002, 0.4642, 0.7002, 0.4642, 0.7498, 0.4287, 0.7498, 0.4644, 0.7002, 0.4999, 0.7002, 0.4999, 0.7498, 0.4644, 0.7498, 0.4287, 0.7502, 0.4642, 0.7502, 0.4642, 0.7998, 0.4287, 0.7998, 0.4644, 0.7502, 0.4999, 0.7502, 0.4999, 0.7998, 0.4644, 0.7998, 0.4287, 0.6502, 0.4642, 0.6502, 0.4642, 0.6998, 0.4287, 0.6998, 0.4644, 0.6502, 0.4999, 0.6502, 0.4999, 0.6998, 0.4644, 0.6998, 0.4287, 0.7002, 0.4642, 0.7002, 0.4642, 0.7498, 0.4287, 0.7498, 0.4644, 0.7002, 0.4999, 0.7002, 0.4999, 0.7498, 0.4644, 0.7498, 0.4287, 0.7502, 0.4642, 0.7502, 0.4642, 0.7998, 0.4287, 0.7998, 0.4644, 0.7502, 0.4999, 0.7502, 0.4999, 0.7998, 0.4644, 0.7998, 0.4287, 0.6502, 0.4642, 0.6502, 0.4642, 0.6998, 0.4287, 0.6998, 0.4644, 0.6502, 0.4999, 0.6502, 0.4999, 0.6998, 0.4644, 0.6998, 0.4287, 0.7002, 0.4642, 0.7002, 0.4642, 0.7498, 0.4287, 0.7498, 0.4644, 0.7002, 0.4999, 0.7002, 0.4999, 0.7498, 0.4644, 0.7498, 0.4287, 0.7502, 0.4642, 0.7502, 0.4642, 0.7998, 0.4287, 0.7998, 0.4644, 0.7502, 0.4999, 0.7502, 0.4999, 0.7998, 0.4644, 0.7998, 0.4287, 0.6502, 0.4642, 0.6502, 0.4642, 0.6998, 0.4287, 0.6998, 0.4644, 0.6502, 0.4999, 0.6502, 0.4999, 0.6998, 0.4644, 0.6998, 0.4287, 0.7002, 0.4642, 0.7002, 0.4642, 0.7498, 0.4287, 0.7498, 0.4644, 0.7002, 0.4999, 0.7002, 0.4999, 0.7498, 0.4644, 0.7498, 0.4287, 0.7502, 0.4642, 0.7502, 0.4642, 0.7998, 0.4287, 0.7998, 0.4644, 0.7502, 0.4999, 0.7502, 0.4999, 0.7998, 0.4644, 0.7998, 0.4287, 0.6502, 0.4642, 0.6502, 0.4642, 0.6998, 0.4287, 0.6998, 0.4644, 0.6502, 0.4999, 0.6502, 0.4999, 0.6998, 0.4644, 0.6998, 0.4287, 0.7002, 0.4642, 0.7002, 0.4642, 0.7498, 0.4287, 0.7498, 0.4644, 0.7002, 0.4999, 0.7002, 0.4999, 0.7498, 0.4644, 0.7498, 0.4287, 0.7502, 0.4642, 0.7502, 0.4642, 0.7998, 0.4287, 0.7998, 0.4644, 0.7502, 0.4999, 0.7502, 0.4999, 0.7998, 0.4644, 0.7998, 0.4287, 0.6502, 0.4642, 0.6502, 0.4642, 0.6998, 0.4287, 0.6998, 0.4644, 0.6502, 0.4999, 0.6502, 0.4999, 0.6998, 0.4644, 0.6998, 0.4287, 0.7002, 0.4642, 0.7002, 0.4642, 0.7498, 0.4287, 0.7498, 0.4644, 0.7002, 0.4999, 0.7002, 0.4999, 0.7498, 0.4644, 0.7498, 0.4287, 0.7502, 0.4642, 0.7502, 0.4642, 0.7998, 0.4287, 0.7998, 0.4644, 0.7502, 0.4999, 0.7502, 0.4999, 0.7998, 0.4644, 0.7998, 0.4287, 0.6502, 0.4642, 0.6502, 0.4642, 0.6998, 0.4287, 0.6998, 0.4644, 0.6502, 0.4999, 0.6502, 0.4999, 0.6998, 0.4644, 0.6998, 0.4287, 0.7002, 0.4642, 0.7002, 0.4642, 0.7498, 0.4287, 0.7498, 0.4644, 0.7002, 0.4999, 0.7002, 0.4999, 0.7498, 0.4644, 0.7498, 0.4287, 0.7502, 0.4642, 0.7502, 0.4642, 0.7998, 0.4287, 0.7998, 0.4644, 0.7502, 0.4999, 0.7502, 0.4999, 0.7998, 0.4644, 0.7998, 0.4287, 0.6502, 0.4642, 0.6502, 0.4642, 0.6998, 0.4287, 0.6998, 0.4644, 0.6502, 0.4999, 0.6502, 0.4999, 0.6998, 0.4644, 0.6998, 0.4287, 0.7002, 0.4642, 0.7002, 0.4642, 0.7498, 0.4287, 0.7498, 0.4644, 0.7002, 0.4999, 0.7002, 0.4999, 0.7498, 0.4644, 0.7498, 0.4287, 0.7502, 0.4642, 0.7502, 0.4642, 0.7998, 0.4287, 0.7998, 0.4644, 0.7502, 0.4999, 0.7502, 0.4999, 0.7998, 0.4644, 0.7998, 0.4287, 0.6502, 0.4642, 0.6502, 0.4642, 0.6998, 0.4287, 0.6998, 0.4644, 0.6502, 0.4999, 0.6502, 0.4999, 0.6998, 0.4644, 0.6998, 0.4287, 0.7002, 0.4642, 0.7002, 0.4642, 0.7498, 0.4287, 0.7498, 0.4644, 0.7002, 0.4999, 0.7002, 0.4999, 0.7498, 0.4644, 0.7498, 0.4287, 0.7502, 0.4642, 0.7502, 0.4642, 0.7998, 0.4287, 0.7998, 0.4644, 0.7502, 0.4999, 0.7502, 0.4999, 0.7998, 0.4644, 0.7998, 0.4287, 0.6502, 0.4642, 0.6502, 0.4642, 0.6998, 0.4287, 0.6998, 0.4644, 0.6502, 0.4999, 0.6502, 0.4999, 0.6998, 0.4644, 0.6998, 0.4287, 0.7002, 0.4642, 0.7002, 0.4642, 0.7498, 0.4287, 0.7498, 0.4644, 0.7002, 0.4999, 0.7002, 0.4999, 0.7498, 0.4644, 0.7498, 0.4287, 0.7502, 0.4642, 0.7502, 0.4642, 0.7998, 0.4287, 0.7998, 0.4644, 0.7502, 0.4999, 0.7502, 0.4999, 0.7998, 0.4644, 0.7998, 0.4287, 0.6502, 0.4642, 0.6502, 0.4642, 0.6998, 0.4287, 0.6998, 0.4644, 0.6502, 0.4999, 0.6502, 0.4999, 0.6998, 0.4644, 0.6998, 0.4287, 0.7002, 0.4642, 0.7002, 0.4642, 0.7498, 0.4287, 0.7498, 0.4644, 0.7002, 0.4999, 0.7002, 0.4999, 0.7498, 0.4644, 0.7498, 0.4287, 0.7502, 0.4642, 0.7502, 0.4642, 0.7998, 0.4287, 0.7998, 0.4644, 0.7502, 0.4999, 0.7502, 0.4999, 0.7998, 0.4644, 0.7998, 0.4287, 0.6502, 0.4642, 0.6502, 0.4642, 0.6998, 0.4287, 0.6998, 0.4644, 0.6502, 0.4999, 0.6502, 0.4999, 0.6998, 0.4644, 0.6998, 0.4287, 0.7002, 0.4642, 0.7002, 0.4642, 0.7498, 0.4287, 0.7498, 0.4644, 0.7002, 0.4999, 0.7002, 0.4999, 0.7498, 0.4644, 0.7498, 0.4287, 0.7502, 0.4642, 0.7502, 0.4642, 0.7998, 0.4287, 0.7998, 0.4644, 0.7502, 0.4999, 0.7502, 0.4999, 0.7998, 0.4644, 0.7998, 0.4287, 0.6502, 0.4642, 0.6502, 0.4642, 0.6998, 0.4287, 0.6998, 0.4644, 0.6502, 0.4999, 0.6502, 0.4999, 0.6998, 0.4644, 0.6998, 0.4287, 0.7002, 0.4642, 0.7002, 0.4642, 0.7498, 0.4287, 0.7498, 0.4644, 0.7002, 0.4999, 0.7002, 0.4999, 0.7498, 0.4644, 0.7498, 0.4287, 0.7502, 0.4642, 0.7502, 0.4642, 0.7998, 0.4287, 0.7998, 0.4644, 0.7502, 0.4999, 0.7502, 0.4999, 0.7998, 0.4644, 0.7998, 0.4287, 0.6502, 0.4642, 0.6502, 0.4642, 0.6998, 0.4287, 0.6998, 0.4644, 0.6502, 0.4999, 0.6502, 0.4999, 0.6998, 0.4644, 0.6998, 0.4287, 0.7002, 0.4642, 0.7002, 0.4642, 0.7498, 0.4287, 0.7498, 0.4644, 0.7002, 0.4999, 0.7002, 0.4999, 0.7498, 0.4644, 0.7498, 0.4287, 0.7502, 0.4642, 0.7502, 0.4642, 0.7998, 0.4287, 0.7998, 0.4644, 0.7502, 0.4999, 0.7502, 0.4999, 0.7998, 0.4644, 0.7998, 0.4287, 0.6502, 0.4642, 0.6502, 0.4642, 0.6998, 0.4287, 0.6998, 0.4644, 0.6502, 0.4999, 0.6502, 0.4999, 0.6998, 0.4644, 0.6998, 0.4287, 0.7002, 0.4642, 0.7002, 0.4642, 0.7498, 0.4287, 0.7498, 0.4644, 0.7002, 0.4999, 0.7002, 0.4999, 0.7498, 0.4644, 0.7498, 0.4287, 0.7502, 0.4642, 0.7502, 0.4642, 0.7998, 0.4287, 0.7998, 0.4644, 0.7502, 0.4999, 0.7502, 0.4999, 0.7998, 0.4644, 0.7998, 0.4287, 0.6502, 0.4642, 0.6502, 0.4642, 0.6998, 0.4287, 0.6998, 0.4644, 0.6502, 0.4999, 0.6502, 0.4999, 0.6998, 0.4644, 0.6998, 0.4287, 0.7002, 0.4642, 0.7002, 0.4642, 0.7498, 0.4287, 0.7498, 0.4644, 0.7002, 0.4999, 0.7002, 0.4999, 0.7498, 0.4644, 0.7498, 0.4287, 0.7502, 0.4642, 0.7502, 0.4642, 0.7998, 0.4287, 0.7998, 0.4644, 0.7502, 0.4999, 0.7502, 0.4999, 0.7998, 0.4644, 0.7998, 0.4287, 0.6502, 0.4642, 0.6502, 0.4642, 0.6998, 0.4287, 0.6998, 0.4644, 0.6502, 0.4999, 0.6502, 0.4999, 0.6998, 0.4644, 0.6998, 0.4287, 0.7002, 0.4642, 0.7002, 0.4642, 0.7498, 0.4287, 0.7498, 0.4644, 0.7002, 0.4999, 0.7002, 0.4999, 0.7498, 0.4644, 0.7498, 0.4287, 0.7502, 0.4642, 0.7502, 0.4642, 0.7998, 0.4287, 0.7998, 0.4644, 0.7502, 0.4999, 0.7502, 0.4999, 0.7998, 0.4644, 0.7998, 0.4287, 0.6502, 0.4642, 0.6502, 0.4642, 0.6998, 0.4287, 0.6998, 0.4644, 0.6502, 0.4999, 0.6502, 0.4999, 0.6998, 0.4644, 0.6998, 0.4287, 0.7002, 0.4642, 0.7002, 0.4642, 0.7498, 0.4287, 0.7498, 0.4644, 0.7002, 0.4999, 0.7002, 0.4999, 0.7498, 0.4644, 0.7498, 0.4287, 0.7502, 0.4642, 0.7502, 0.4642, 0.7998, 0.4287, 0.7998, 0.4644, 0.7502, 0.4999, 0.7502, 0.4999, 0.7998, 0.4644, 0.7998, 0.4287, 0.6502, 0.4642, 0.6502, 0.4642, 0.6998, 0.4287, 0.6998, 0.4644, 0.6502, 0.4999, 0.6502, 0.4999, 0.6998, 0.4644, 0.6998, 0.4287, 0.7002, 0.4642, 0.7002, 0.4642, 0.7498, 0.4287, 0.7498, 0.4644, 0.7002, 0.4999, 0.7002, 0.4999, 0.7498, 0.4644, 0.7498, 0.4287, 0.7502, 0.4642, 0.7502, 0.4642, 0.7998, 0.4287, 0.7998, 0.4644, 0.7502, 0.4999, 0.7502, 0.4999, 0.7998, 0.4644, 0.7998, 0.393, 0.4002, 0.4285, 0.4002, 0.4285, 0.4498, 0.393, 0.4498, 0.3573, 0.4002, 0.3927, 0.4002, 0.3927, 0.4498, 0.3573, 0.4498, 0.393, 0.4502, 0.4285, 0.4502, 0.4285, 0.4998, 0.393, 0.4998, 0.3573, 0.4502, 0.3927, 0.4502, 0.3927, 0.4998, 0.3573, 0.4998, 0.3573, 0.4002, 0.3927, 0.4002, 0.3927, 0.4498, 0.3573, 0.4498, 0.3573, 0.4502, 0.3927, 0.4502, 0.3927, 0.4998, 0.3573, 0.4998, 0.393, 0.4002, 0.4285, 0.4002, 0.4285, 0.4498, 0.393, 0.4498, 0.393, 0.4502, 0.4285, 0.4502, 0.4285, 0.4998, 0.393, 0.4998, 0.3573, 0.4002, 0.3927, 0.4002, 0.3927, 0.4498, 0.3573, 0.4498, 0.393, 0.4002, 0.4285, 0.4002, 0.4285, 0.4498, 0.393, 0.4498, 0.3573, 0.4502, 0.3927, 0.4502, 0.3927, 0.4998, 0.3573, 0.4998, 0.393, 0.4502, 0.4285, 0.4502, 0.4285, 0.4998, 0.393, 0.4998, 0.3573, 0.4002, 0.3927, 0.4002, 0.3927, 0.4498, 0.3573, 0.4498, 0.393, 0.4002, 0.4285, 0.4002, 0.4285, 0.4498, 0.393, 0.4498, 0.3573, 0.4502, 0.3927, 0.4502, 0.3927, 0.4998, 0.3573, 0.4998, 0.393, 0.4502, 0.4285, 0.4502, 0.4285, 0.4998, 0.393, 0.4998, 0.3573, 0.4002, 0.3927, 0.4002, 0.3927, 0.4498, 0.3573, 0.4498, 0.393, 0.4002, 0.4285, 0.4002, 0.4285, 0.4498, 0.393, 0.4498, 0.3573, 0.4502, 0.3927, 0.4502, 0.3927, 0.4998, 0.3573, 0.4998, 0.393, 0.4502, 0.4285, 0.4502, 0.4285, 0.4998, 0.393, 0.4998, 0.3573, 0.4002, 0.3927, 0.4002, 0.3927, 0.4498, 0.3573, 0.4498, 0.393, 0.4002, 0.4285, 0.4002, 0.4285, 0.4498, 0.393, 0.4498, 0.3573, 0.4502, 0.3927, 0.4502, 0.3927, 0.4998, 0.3573, 0.4998, 0.393, 0.4502, 0.4285, 0.4502, 0.4285, 0.4998, 0.393, 0.4998, 0.3573, 0.4002, 0.3927, 0.4002, 0.3927, 0.4498, 0.3573, 0.4498, 0.393, 0.4002, 0.4285, 0.4002, 0.4285, 0.4498, 0.393, 0.4498, 0.3573, 0.4502, 0.3927, 0.4502, 0.3927, 0.4998, 0.3573, 0.4998, 0.393, 0.4502, 0.4285, 0.4502, 0.4285, 0.4998, 0.393, 0.4998, 0.3573, 0.4002, 0.3927, 0.4002, 0.3927, 0.4498, 0.3573, 0.4498, 0.393, 0.4002, 0.4285, 0.4002, 0.4285, 0.4498, 0.393, 0.4498, 0.3573, 0.4502, 0.3927, 0.4502, 0.3927, 0.4998, 0.3573, 0.4998, 0.393, 0.4502, 0.4285, 0.4502, 0.4285, 0.4998, 0.393, 0.4998, 0.3573, 0.4002, 0.3927, 0.4002, 0.3927, 0.4498, 0.3573, 0.4498, 0.393, 0.4002, 0.4285, 0.4002, 0.4285, 0.4498, 0.393, 0.4498, 0.3573, 0.4502, 0.3927, 0.4502, 0.3927, 0.4998, 0.3573, 0.4998, 0.393, 0.4502, 0.4285, 0.4502, 0.4285, 0.4998, 0.393, 0.4998, 0.3573, 0.4002, 0.3927, 0.4002, 0.3927, 0.4498, 0.3573, 0.4498, 0.393, 0.4002, 0.4285, 0.4002, 0.4285, 0.4498, 0.393, 0.4498, 0.3573, 0.4502, 0.3927, 0.4502, 0.3927, 0.4998, 0.3573, 0.4998, 0.393, 0.4502, 0.4285, 0.4502, 0.4285, 0.4998, 0.393, 0.4998, 0.3573, 0.4002, 0.3927, 0.4002, 0.3927, 0.4498, 0.3573, 0.4498, 0.393, 0.4002, 0.4285, 0.4002, 0.4285, 0.4498, 0.393, 0.4498, 0.3573, 0.4502, 0.3927, 0.4502, 0.3927, 0.4998, 0.3573, 0.4998, 0.393, 0.4502, 0.4285, 0.4502, 0.4285, 0.4998, 0.393, 0.4998, 0.3927, 0.4998, 0.3573, 0.4998, 0.3573, 0.4502, 0.3927, 0.4502, 0.393, 0.4002, 0.4285, 0.4002, 0.4285, 0.4498, 0.393, 0.4498, 0.3927, 0.4498, 0.3573, 0.4498, 0.3573, 0.4002, 0.3927, 0.4002, 0.393, 0.4502, 0.4285, 0.4502, 0.4285, 0.4998, 0.393, 0.4998, 0.393, 0.4002, 0.4285, 0.4002, 0.4285, 0.4498, 0.393, 0.4498, 0.3573, 0.4002, 0.3927, 0.4002, 0.3927, 0.4498, 0.3573, 0.4498, 0.393, 0.4502, 0.4285, 0.4502, 0.4285, 0.4998, 0.393, 0.4998, 0.3573, 0.4502, 0.3927, 0.4502, 0.3927, 0.4998, 0.3573, 0.4998, 0.3573, 0.4002, 0.3927, 0.4002, 0.3927, 0.4498, 0.3573, 0.4498, 0.3573, 0.4502, 0.3927, 0.4502, 0.3927, 0.4998, 0.3573, 0.4998, 0.393, 0.4002, 0.4285, 0.4002, 0.4285, 0.4498, 0.393, 0.4498, 0.393, 0.4502, 0.4285, 0.4502, 0.4285, 0.4998, 0.393, 0.4998, 0.3573, 0.4002, 0.3927, 0.4002, 0.3927, 0.4498, 0.3573, 0.4498, 0.393, 0.4002, 0.4285, 0.4002, 0.4285, 0.4498, 0.393, 0.4498, 0.3573, 0.4502, 0.3927, 0.4502, 0.3927, 0.4998, 0.3573, 0.4998, 0.393, 0.4502, 0.4285, 0.4502, 0.4285, 0.4998, 0.393, 0.4998, 0.3573, 0.4002, 0.3927, 0.4002, 0.3927, 0.4498, 0.3573, 0.4498, 0.393, 0.4002, 0.4285, 0.4002, 0.4285, 0.4498, 0.393, 0.4498, 0.3573, 0.4502, 0.3927, 0.4502, 0.3927, 0.4998, 0.3573, 0.4998, 0.393, 0.4502, 0.4285, 0.4502, 0.4285, 0.4998, 0.393, 0.4998, 0.3573, 0.4002, 0.3927, 0.4002, 0.3927, 0.4498, 0.3573, 0.4498, 0.393, 0.4002, 0.4285, 0.4002, 0.4285, 0.4498, 0.393, 0.4498, 0.3573, 0.4502, 0.3927, 0.4502, 0.3927, 0.4998, 0.3573, 0.4998, 0.393, 0.4502, 0.4285, 0.4502, 0.4285, 0.4998, 0.393, 0.4998, 0.3573, 0.4002, 0.3927, 0.4002, 0.3927, 0.4498, 0.3573, 0.4498, 0.393, 0.4002, 0.4285, 0.4002, 0.4285, 0.4498, 0.393, 0.4498, 0.3573, 0.4502, 0.3927, 0.4502, 0.3927, 0.4998, 0.3573, 0.4998, 0.393, 0.4502, 0.4285, 0.4502, 0.4285, 0.4998, 0.393, 0.4998, 0.3573, 0.4002, 0.3927, 0.4002, 0.3927, 0.4498, 0.3573, 0.4498, 0.393, 0.4002, 0.4285, 0.4002, 0.4285, 0.4498, 0.393, 0.4498, 0.3573, 0.4502, 0.3927, 0.4502, 0.3927, 0.4998, 0.3573, 0.4998, 0.393, 0.4502, 0.4285, 0.4502, 0.4285, 0.4998, 0.393, 0.4998, 0.3573, 0.4002, 0.3927, 0.4002, 0.3927, 0.4498, 0.3573, 0.4498, 0.393, 0.4002, 0.4285, 0.4002, 0.4285, 0.4498, 0.393, 0.4498, 0.3573, 0.4502, 0.3927, 0.4502, 0.3927, 0.4998, 0.3573, 0.4998, 0.393, 0.4502, 0.4285, 0.4502, 0.4285, 0.4998, 0.393, 0.4998, 0.3573, 0.4002, 0.3927, 0.4002, 0.3927, 0.4498, 0.3573, 0.4498, 0.393, 0.4002, 0.4285, 0.4002, 0.4285, 0.4498, 0.393, 0.4498, 0.3573, 0.4502, 0.3927, 0.4502, 0.3927, 0.4998, 0.3573, 0.4998, 0.393, 0.4502, 0.4285, 0.4502, 0.4285, 0.4998, 0.393, 0.4998, 0.3573, 0.4002, 0.3927, 0.4002, 0.3927, 0.4498, 0.3573, 0.4498, 0.393, 0.4002, 0.4285, 0.4002, 0.4285, 0.4498, 0.393, 0.4498, 0.3573, 0.4502, 0.3927, 0.4502, 0.3927, 0.4998, 0.3573, 0.4998, 0.393, 0.4502, 0.4285, 0.4502, 0.4285, 0.4998, 0.393, 0.4998, 0.4287, 0.3002, 0.4642, 0.3002, 0.4642, 0.3498, 0.4287, 0.3498, 0.4644, 0.3002, 0.4999, 0.3002, 0.4999, 0.3498, 0.4644, 0.3498, 0.4287, 0.3502, 0.4642, 0.3502, 0.4642, 0.3998, 0.4287, 0.3998, 0.4644, 0.3502, 0.4999, 0.3502, 0.4999, 0.3998, 0.4644, 0.3998, 0.4287, 0.4002, 0.4642, 0.4002, 0.4642, 0.4498, 0.4287, 0.4498, 0.4644, 0.4002, 0.4999, 0.4002, 0.4999, 0.4498, 0.4644, 0.4498, 0.4287, 0.3002, 0.4642, 0.3002, 0.4642, 0.3498, 0.4287, 0.3498, 0.4644, 0.3002, 0.4999, 0.3002, 0.4999, 0.3498, 0.4644, 0.3498, 0.4287, 0.3502, 0.4642, 0.3502, 0.4642, 0.3998, 0.4287, 0.3998, 0.4644, 0.3502, 0.4999, 0.3502, 0.4999, 0.3998, 0.4644, 0.3998, 0.4287, 0.4002, 0.4642, 0.4002, 0.4642, 0.4498, 0.4287, 0.4498, 0.4644, 0.4002, 0.4999, 0.4002, 0.4999, 0.4498, 0.4644, 0.4498, 0.4287, 0.3002, 0.4642, 0.3002, 0.4642, 0.3498, 0.4287, 0.3498, 0.4644, 0.3002, 0.4999, 0.3002, 0.4999, 0.3498, 0.4644, 0.3498, 0.4287, 0.3502, 0.4642, 0.3502, 0.4642, 0.3998, 0.4287, 0.3998, 0.4644, 0.3502, 0.4999, 0.3502, 0.4999, 0.3998, 0.4644, 0.3998, 0.4287, 0.4002, 0.4642, 0.4002, 0.4642, 0.4498, 0.4287, 0.4498, 0.4644, 0.4002, 0.4999, 0.4002, 0.4999, 0.4498, 0.4644, 0.4498, 0.4287, 0.3002, 0.4642, 0.3002, 0.4642, 0.3498, 0.4287, 0.3498, 0.4644, 0.3002, 0.4999, 0.3002, 0.4999, 0.3498, 0.4644, 0.3498, 0.4287, 0.3502, 0.4642, 0.3502, 0.4642, 0.3998, 0.4287, 0.3998, 0.4644, 0.3502, 0.4999, 0.3502, 0.4999, 0.3998, 0.4644, 0.3998, 0.4287, 0.4002, 0.4642, 0.4002, 0.4642, 0.4498, 0.4287, 0.4498, 0.4644, 0.4002, 0.4999, 0.4002, 0.4999, 0.4498, 0.4644, 0.4498, 0.4287, 0.3002, 0.4642, 0.3002, 0.4642, 0.3498, 0.4287, 0.3498, 0.4644, 0.3002, 0.4999, 0.3002, 0.4999, 0.3498, 0.4644, 0.3498, 0.4287, 0.3502, 0.4642, 0.3502, 0.4642, 0.3998, 0.4287, 0.3998, 0.4644, 0.3502, 0.4999, 0.3502, 0.4999, 0.3998, 0.4644, 0.3998, 0.4287, 0.4002, 0.4642, 0.4002, 0.4642, 0.4498, 0.4287, 0.4498, 0.4644, 0.4002, 0.4999, 0.4002, 0.4999, 0.4498, 0.4644, 0.4498, 0.4287, 0.3002, 0.4642, 0.3002, 0.4642, 0.3498, 0.4287, 0.3498, 0.4644, 0.3002, 0.4999, 0.3002, 0.4999, 0.3498, 0.4644, 0.3498, 0.4287, 0.3502, 0.4642, 0.3502, 0.4642, 0.3998, 0.4287, 0.3998, 0.4644, 0.3502, 0.4999, 0.3502, 0.4999, 0.3998, 0.4644, 0.3998, 0.4287, 0.4002, 0.4642, 0.4002, 0.4642, 0.4498, 0.4287, 0.4498, 0.4644, 0.4002, 0.4999, 0.4002, 0.4999, 0.4498, 0.4644, 0.4498, 0.4287, 0.3002, 0.4642, 0.3002, 0.4642, 0.3498, 0.4287, 0.3498, 0.4644, 0.3002, 0.4999, 0.3002, 0.4999, 0.3498, 0.4644, 0.3498, 0.4287, 0.3502, 0.4642, 0.3502, 0.4642, 0.3998, 0.4287, 0.3998, 0.4644, 0.3502, 0.4999, 0.3502, 0.4999, 0.3998, 0.4644, 0.3998, 0.4287, 0.4002, 0.4642, 0.4002, 0.4642, 0.4498, 0.4287, 0.4498, 0.4644, 0.4002, 0.4999, 0.4002, 0.4999, 0.4498, 0.4644, 0.4498, 0.4287, 0.3002, 0.4642, 0.3002, 0.4642, 0.3498, 0.4287, 0.3498, 0.4644, 0.3002, 0.4999, 0.3002, 0.4999, 0.3498, 0.4644, 0.3498, 0.4287, 0.3502, 0.4642, 0.3502, 0.4642, 0.3998, 0.4287, 0.3998, 0.4644, 0.3502, 0.4999, 0.3502, 0.4999, 0.3998, 0.4644, 0.3998, 0.4287, 0.4002, 0.4642, 0.4002, 0.4642, 0.4498, 0.4287, 0.4498, 0.4644, 0.4002, 0.4999, 0.4002, 0.4999, 0.4498, 0.4644, 0.4498, 0.4287, 0.3002, 0.4642, 0.3002, 0.4642, 0.3498, 0.4287, 0.3498, 0.4644, 0.3002, 0.4999, 0.3002, 0.4999, 0.3498, 0.4644, 0.3498, 0.4287, 0.3502, 0.4642, 0.3502, 0.4642, 0.3998, 0.4287, 0.3998, 0.4644, 0.3502, 0.4999, 0.3502, 0.4999, 0.3998, 0.4644, 0.3998, 0.4287, 0.4002, 0.4642, 0.4002, 0.4642, 0.4498, 0.4287, 0.4498, 0.4644, 0.4002, 0.4999, 0.4002, 0.4999, 0.4498, 0.4644, 0.4498, 0.4287, 0.3002, 0.4642, 0.3002, 0.4642, 0.3498, 0.4287, 0.3498, 0.4644, 0.3002, 0.4999, 0.3002, 0.4999, 0.3498, 0.4644, 0.3498, 0.4287, 0.3502, 0.4642, 0.3502, 0.4642, 0.3998, 0.4287, 0.3998, 0.4644, 0.3502, 0.4999, 0.3502, 0.4999, 0.3998, 0.4644, 0.3998, 0.4287, 0.4002, 0.4642, 0.4002, 0.4642, 0.4498, 0.4287, 0.4498, 0.4644, 0.4002, 0.4999, 0.4002, 0.4999, 0.4498, 0.4644, 0.4498, 0.4287, 0.3002, 0.4642, 0.3002, 0.4642, 0.3498, 0.4287, 0.3498, 0.4644, 0.3002, 0.4999, 0.3002, 0.4999, 0.3498, 0.4644, 0.3498, 0.4287, 0.3502, 0.4642, 0.3502, 0.4642, 0.3998, 0.4287, 0.3998, 0.4644, 0.3502, 0.4999, 0.3502, 0.4999, 0.3998, 0.4644, 0.3998, 0.4287, 0.4002, 0.4642, 0.4002, 0.4642, 0.4498, 0.4287, 0.4498, 0.4644, 0.4002, 0.4999, 0.4002, 0.4999, 0.4498, 0.4644, 0.4498, 0.4287, 0.3002, 0.4642, 0.3002, 0.4642, 0.3498, 0.4287, 0.3498, 0.4644, 0.3002, 0.4999, 0.3002, 0.4999, 0.3498, 0.4644, 0.3498, 0.4287, 0.3502, 0.4642, 0.3502, 0.4642, 0.3998, 0.4287, 0.3998, 0.4644, 0.3502, 0.4999, 0.3502, 0.4999, 0.3998, 0.4644, 0.3998, 0.4287, 0.4002, 0.4642, 0.4002, 0.4642, 0.4498, 0.4287, 0.4498, 0.4644, 0.4002, 0.4999, 0.4002, 0.4999, 0.4498, 0.4644, 0.4498, 0.4287, 0.3002, 0.4642, 0.3002, 0.4642, 0.3498, 0.4287, 0.3498, 0.4644, 0.3002, 0.4999, 0.3002, 0.4999, 0.3498, 0.4644, 0.3498, 0.4287, 0.3502, 0.4642, 0.3502, 0.4642, 0.3998, 0.4287, 0.3998, 0.4644, 0.3502, 0.4999, 0.3502, 0.4999, 0.3998, 0.4644, 0.3998, 0.4287, 0.4002, 0.4642, 0.4002, 0.4642, 0.4498, 0.4287, 0.4498, 0.4644, 0.4002, 0.4999, 0.4002, 0.4999, 0.4498, 0.4644, 0.4498, 0.4287, 0.3002, 0.4642, 0.3002, 0.4642, 0.3498, 0.4287, 0.3498, 0.4644, 0.3002, 0.4999, 0.3002, 0.4999, 0.3498, 0.4644, 0.3498, 0.4287, 0.3502, 0.4642, 0.3502, 0.4642, 0.3998, 0.4287, 0.3998, 0.4644, 0.3502, 0.4999, 0.3502, 0.4999, 0.3998, 0.4644, 0.3998, 0.4287, 0.4002, 0.4642, 0.4002, 0.4642, 0.4498, 0.4287, 0.4498, 0.4644, 0.4002, 0.4999, 0.4002, 0.4999, 0.4498, 0.4644, 0.4498, 0.4287, 0.3002, 0.4642, 0.3002, 0.4642, 0.3498, 0.4287, 0.3498, 0.4287, 0.3002, 0.4642, 0.3002, 0.4642, 0.3498, 0.4287, 0.3498, 0.4287, 0.3502, 0.4642, 0.3502, 0.4642, 0.3998, 0.4287, 0.3998, 0.4287, 0.3502, 0.4642, 0.3502, 0.4642, 0.3998, 0.4287, 0.3998, 0.4287, 0.4002, 0.4642, 0.4002, 0.4642, 0.4498, 0.4287, 0.4498, 0.4287, 0.4002, 0.4642, 0.4002, 0.4642, 0.4498, 0.4287, 0.4498, 0.4644, 0.3002, 0.4999, 0.3002, 0.4999, 0.3498, 0.4644, 0.3498, 0.4644, 0.3502, 0.4999, 0.3502, 0.4999, 0.3998, 0.4644, 0.3998, 0.4644, 0.4002, 0.4999, 0.4002, 0.4999, 0.4498, 0.4644, 0.4498, 0.4287, 0.3002, 0.4642, 0.3002, 0.4642, 0.3498, 0.4287, 0.3498, 0.4644, 0.3002, 0.4999, 0.3002, 0.4999, 0.3498, 0.4644, 0.3498, 0.4287, 0.3502, 0.4642, 0.3502, 0.4642, 0.3998, 0.4287, 0.3998, 0.4644, 0.3502, 0.4999, 0.3502, 0.4999, 0.3998, 0.4644, 0.3998, 0.4287, 0.4002, 0.4642, 0.4002, 0.4642, 0.4498, 0.4287, 0.4498, 0.4644, 0.4002, 0.4999, 0.4002, 0.4999, 0.4498, 0.4644, 0.4498, 0.4287, 0.3002, 0.4642, 0.3002, 0.4642, 0.3498, 0.4287, 0.3498, 0.4287, 0.3002, 0.4642, 0.3002, 0.4642, 0.3498, 0.4287, 0.3498, 0.4287, 0.3502, 0.4642, 0.3502, 0.4642, 0.3998, 0.4287, 0.3998, 0.4287, 0.3502, 0.4642, 0.3502, 0.4642, 0.3998, 0.4287, 0.3998, 0.4287, 0.4002, 0.4642, 0.4002, 0.4642, 0.4498, 0.4287, 0.4498, 0.4287, 0.4002, 0.4642, 0.4002, 0.4642, 0.4498, 0.4287, 0.4498, 0.4644, 0.3002, 0.4999, 0.3002, 0.4999, 0.3498, 0.4644, 0.3498, 0.4644, 0.3502, 0.4999, 0.3502, 0.4999, 0.3998, 0.4644, 0.3998, 0.4644, 0.4002, 0.4999, 0.4002, 0.4999, 0.4498, 0.4644, 0.4498])
me_cube_002.materials.append(mat_drilll_003)
me_cube_002.use_remesh_fix_poles = True
me_cube_002.use_remesh_preserve_attributes = False
me_cube_002.use_mirror_vertex_groups = False
me_cube_002.update()
me_cube_004 = bpy.data.meshes.new('Cube.004')
me_cube_004.from_pydata([(0.5376, -1.623, -0.8332), (0.7659, -1.375, -0.8609), (1.589, -1.373, -0.8332), (1.288, -1.674, -0.8332), (0.7482, -1.579, -0.9304), (1.288, -0.8135, -0.9304), (0.9858, -1.373, -0.8332), (1.501, -1.159, -0.8332), (1.827, -1.166, -0.9304), (1.288, -1.071, 0.1978), (1.9, -1.537, -1.333), (1.809, -1.371, -0.8609), (1.604, -1.921, -1.333), (1.286, -0.8509, -0.8609), (1.038, -2.123, -0.8332), (1.29, -1.894, -0.8609), (2.038, -1.123, -0.8332), (1.815, -1.66, -1.583), (0.6754, -1.537, -1.333), (1.288, -1.071, -0.8332), (1.538, -2.123, -1.833), (1.494, -1.912, -0.9304), (1.501, -1.586, -0.8332), (1.124, -1.985, -1.333), (1.074, -1.586, -0.8332), (1.288, -0.7388, -1.333), (1.288, -0.6883, -1.583), (1.452, -1.985, -1.333), (1.038, -1.623, -1.833), (1.081, -1.912, -0.9304), (0.9707, -1.921, -1.083), (1.038, -1.873, -1.833), (1.038, -2.123, -1.833), (0.6754, -1.537, -1.083), (0.9998, -1.9, -1.583), (0.9707, -1.921, -1.333), (0.7387, -1.69, -1.333), (0.8394, -1.821, -1.083), (0.5376, -1.123, -0.8332), (0.7387, -1.69, -1.083), (0.5376, -1.623, -1.833), (0.8394, -1.821, -1.333), (0.7284, -1.373, -0.9304), (0.6754, -1.209, -1.083), (0.7876, -1.623, -1.833), (1.038, -0.6226, -0.8332), (0.9256, -1.735, -1.583), (0.76, -1.66, -1.583), (1.074, -1.159, -0.8332), (0.7482, -1.166, -0.9304), (0.6538, -1.373, -1.083), (0.5376, -1.123, -1.833), (0.6754, -1.209, -1.333), (0.6538, -1.373, -1.333), (0.6155, -1.171, -1.583), (0.5376, -1.373, -1.833), (0.6155, -1.574, -1.583), (0.8394, -0.9245, -1.333), (0.6033, -1.373, -1.583), (0.7387, -1.056, -1.333), (0.7387, -1.056, -1.083), (0.8394, -0.9245, -1.083), (0.7876, -1.123, -1.833), (0.76, -1.085, -1.583), (1.538, -0.6226, -0.8332), (0.9998, -0.845, -1.583), (0.9707, -0.8237, -1.333), (1.081, -0.8332, -0.9304), (0.9707, -0.8237, -1.083), (1.124, -0.7604, -1.083), (1.038, -0.8726, -1.833), (1.038, -1.123, -1.833), (0.9256, -1.011, -1.583), (1.489, -0.7005, -1.583), (1.538, -0.6226, -1.833), (1.124, -0.7604, -1.333), (1.288, -0.7388, -1.083), (1.452, -0.7604, -1.333), (1.288, -0.6226, -1.833), (1.038, -0.6226, -1.833), (1.086, -0.7005, -1.583), (1.494, -0.8332, -0.9304), (1.452, -0.7604, -1.083), (1.575, -0.845, -1.583), (1.847, -1.373, -0.9304), (1.836, -1.056, -1.083), (1.604, -0.8237, -1.083), (1.538, -0.8726, -1.833), (1.604, -0.8237, -1.333), (1.836, -1.056, -1.333), (1.736, -0.9245, -1.333), (2.038, -1.623, -0.8332), (1.921, -1.373, -1.083), (1.736, -0.9245, -1.083), (1.736, -1.821, -1.083), (1.288, -1.932, -0.9304), (1.815, -1.085, -1.583), (1.96, -1.171, -1.583), (1.788, -1.623, -1.833), (1.788, -1.123, -1.833), (1.538, -1.123, -1.833), (1.65, -1.011, -1.583), (1.538, -2.123, -0.8332), (1.921, -1.373, -1.333), (1.9, -1.209, -1.333), (1.9, -1.209, -1.083), (1.9, -1.537, -1.083), (1.827, -1.579, -0.9304), (1.836, -1.69, -1.333), (2.038, -1.123, -1.833), (1.836, -1.69, -1.083), (1.575, -1.9, -1.583), (1.489, -2.045, -1.583), (1.288, -2.123, -1.833), (2.038, -1.373, -1.833), (1.96, -1.574, -1.583), (2.038, -1.623, -1.833), (1.604, -1.921, -1.083), (1.972, -1.373, -1.583), (1.288, -2.006, -1.333), (1.736, -1.821, -1.333), (1.124, -1.985, -1.083), (1.538, -1.873, -1.833), (1.538, -1.623, -1.833), (1.65, -1.735, -1.583), (1.452, -1.985, -1.083), (1.288, -2.006, -1.083), (1.086, -2.045, -1.583), (1.288, -2.057, -1.583), (1.288, -1.071, -0.5097), (1.288, -1.071, 0.6906), (1.288, -1.674, -0.5097), (1.589, -1.373, -0.5097), (0.9858, -1.373, -0.5097), (1.501, -1.586, -0.5097), (1.074, -1.586, -0.5097), (1.501, -1.159, -0.5097), (1.074, -1.159, -0.5097), (0.8634, -0.9484, 0.5244), (1.288, -1.674, 0.1978), (1.589, -1.373, 0.1978), (0.9858, -1.373, 0.1978), (1.501, -1.586, 0.1978), (1.074, -1.586, 0.1978), (1.501, -1.159, 0.1978), (1.074, -1.159, 0.1978), (1.288, -1.148, 1.016), (1.288, -1.674, 0.6906), (1.589, -1.373, 0.6906), (0.9858, -1.373, 0.6906), (1.501, -1.586, 0.6906), (1.074, -1.586, 0.6906), (1.501, -1.159, 0.6906), (1.074, -1.159, 0.6906), (0.8634, -0.9484, 0.3641), (0.6877, -1.373, 0.3641), (0.6877, -1.373, 0.5244), (1.712, -1.797, 0.5244), (1.712, -1.797, 0.3641), (1.888, -1.373, 0.3641), (1.888, -1.373, 0.5244), (0.8634, -1.797, 0.3641), (1.712, -0.9484, 0.3641), (0.8634, -1.797, 0.5244), (1.712, -0.9484, 0.5244), (0.8634, -0.9484, 0.4442), (0.1708, -1.373, 0.2186), (1.712, -1.797, 0.4442), (1.8, -1.585, 0.3641), (0.7756, -1.585, 0.3641), (1.8, -1.161, 0.3641), (0.7756, -1.161, 0.3641), (1.8, -1.585, 0.5244), (0.7756, -1.585, 0.5244), (1.8, -1.161, 0.5244), (0.7756, -1.161, 0.5244), (1.712, -0.9484, 0.4442), (0.8634, -1.797, 0.4442), (0.7756, -1.585, 0.4442), (1.8, -1.161, 0.4442), (1.8, -1.585, 0.4442), (0.7756, -1.161, 0.4442), (-0.3201, -1.373, -0.6813), (0.1708, -1.373, 0.2186), (-0.3201, -1.373, -0.7614), (2.404, -1.373, 0.2186), (2.241, -1.585, 0.05831), (2.404, -1.373, 0.05831), (0.3344, -1.585, 0.05831), (0.1708, -1.373, 0.05831), (2.241, -1.585, 0.2186), (0.3344, -1.585, 0.2186), (2.241, -1.161, 0.05831), (0.3344, -1.161, 0.05831), (2.241, -1.161, 0.2186), (0.3344, -1.161, 0.2186), (0.3344, -1.585, 0.1384), (2.241, -1.161, 0.1384), (2.241, -1.585, 0.1384), (0.3344, -1.161, 0.1384), (2.404, -1.373, 0.2186), (2.241, -1.585, 0.05831), (2.404, -1.373, 0.05831), (0.3344, -1.585, 0.05831), (0.1708, -1.373, 0.05831), (2.241, -1.585, 0.2186), (0.3344, -1.585, 0.2186), (2.241, -1.161, 0.05831), (0.3344, -1.161, 0.05831), (2.241, -1.161, 0.2186), (0.3344, -1.161, 0.2186), (0.3344, -1.585, 0.1384), (2.241, -1.161, 0.1384), (2.241, -1.585, 0.1384), (0.3344, -1.161, 0.1384), (2.895, -1.373, -0.7614), (2.895, -1.373, -0.6813), (2.66, -1.585, -0.8415), (2.895, -1.373, -0.8415), (-0.08462, -1.585, -0.8415), (-0.3201, -1.373, -0.8415), (2.66, -1.585, -0.6813), (-0.08462, -1.585, -0.6813), (2.66, -1.161, -0.8415), (-0.08462, -1.161, -0.8415), (2.66, -1.161, -0.6813), (-0.08462, -1.161, -0.6813), (-0.08462, -1.585, -0.7614), (2.66, -1.161, -0.7614), (2.66, -1.585, -0.7614), (-0.08462, -1.161, -0.7614), (1.288, -1.148, 0.7881), (1.288, -1.213, 1.153), (1.288, -1.598, 0.7881), (1.513, -1.373, 0.7881), (1.063, -1.373, 0.7881), (1.447, -1.532, 0.7881), (1.128, -1.532, 0.7881), (1.447, -1.213, 0.7881), (1.128, -1.213, 0.7881), (1.288, -1.213, 1.448), (1.288, -1.598, 1.016), (1.513, -1.373, 1.016), (1.063, -1.373, 1.016), (1.447, -1.532, 1.016), (1.128, -1.532, 1.016), (1.447, -1.213, 1.016), (1.128, -1.213, 1.016), (1.288, -1.254, 1.529), (1.288, -1.532, 1.153), (1.447, -1.373, 1.153), (1.128, -1.373, 1.153), (1.4, -1.485, 1.153), (1.175, -1.485, 1.153), (1.4, -1.26, 1.153), (1.175, -1.26, 1.153), (1.288, -1.283, 1.566), (1.288, -1.532, 1.448), (1.447, -1.373, 1.448), (1.128, -1.373, 1.448), (1.4, -1.485, 1.448), (1.175, -1.485, 1.448), (1.4, -1.26, 1.448), (1.175, -1.26, 1.448), (1.288, -1.491, 1.529), (1.406, -1.373, 1.529), (1.169, -1.373, 1.529), (1.372, -1.457, 1.529), (1.204, -1.457, 1.529), (1.372, -1.289, 1.529), (1.204, -1.289, 1.529), (1.288, -1.373, 1.566), (1.288, -1.462, 1.566), (1.377, -1.373, 1.566), (1.198, -1.373, 1.566), (1.351, -1.436, 1.566), (1.224, -1.436, 1.566), (1.351, -1.309, 1.566), (1.224, -1.309, 1.566), (1.4, -1.485, 1.301), (1.344, -1.508, 1.153), (1.231, -1.508, 1.153), (1.344, -1.508, 1.448), (1.231, -1.508, 1.448), (1.175, -1.485, 1.301), (1.367, -1.516, 1.301), (1.209, -1.516, 1.301), (1.4, -1.485, 1.227), (1.372, -1.497, 1.153), (1.203, -1.497, 1.153), (1.372, -1.497, 1.448), (1.203, -1.497, 1.448), (1.288, -1.516, 1.38), (1.175, -1.485, 1.227), (1.4, -1.485, 1.375), (1.316, -1.52, 1.153), (1.259, -1.52, 1.153), (1.316, -1.52, 1.448), (1.259, -1.52, 1.448), (1.288, -1.516, 1.222), (1.175, -1.485, 1.375), (1.356, -1.516, 1.34), (1.356, -1.516, 1.261), (1.372, -1.497, 1.301), (1.219, -1.516, 1.34), (1.219, -1.516, 1.261), (1.203, -1.497, 1.301), (1.248, -1.516, 1.233), (1.203, -1.497, 1.227), (1.203, -1.497, 1.375), (1.372, -1.497, 1.227), (1.327, -1.516, 1.233), (1.327, -1.516, 1.369), (1.372, -1.497, 1.375), (1.248, -1.516, 1.369), (1.288, -1.528, 1.222), (1.288, -1.544, 1.301), (1.356, -1.528, 1.261), (1.367, -1.528, 1.301), (1.316, -1.532, 1.301), (1.219, -1.528, 1.261), (1.209, -1.528, 1.301), (1.259, -1.532, 1.301), (1.288, -1.528, 1.38), (1.356, -1.528, 1.34), (1.219, -1.528, 1.34), (1.248, -1.528, 1.233), (1.327, -1.528, 1.233), (1.327, -1.528, 1.369), (1.248, -1.528, 1.369), (0.7646, -0.8496, 0.2056), (0.7646, -0.8496, 0.01846), (1.811, -1.896, 0.2056), (1.811, -1.896, 0.01846), (1.288, -2.112, 0.01846), (0.7646, -1.896, 0.01846), (1.811, -0.8496, 0.01846), (1.288, -0.633, 0.01846), (1.288, -2.112, 0.2056), (0.7646, -1.896, 0.2056), (1.811, -0.8496, 0.2056), (1.288, -0.633, 0.2056), (0.7646, -0.8496, 0.112), (1.811, -1.896, 0.112), (1.549, -2.004, 0.01846), (1.026, -2.004, 0.01846), (1.549, -0.7413, 0.01846), (1.026, -0.7413, 0.01846), (1.549, -2.004, 0.2056), (1.026, -2.004, 0.2056), (1.549, -0.7413, 0.2056), (1.026, -0.7413, 0.2056), (1.811, -0.8496, 0.112), (0.7646, -1.896, 0.112), (1.026, -0.7413, 0.112), (1.549, -2.004, 0.112), (1.549, -0.7413, 0.112), (1.026, -2.004, 0.112), (1.549, -0.02458, -1.307), (1.288, 0.2067, -1.307), (1.026, -0.02458, -1.307), (1.549, -0.02458, -1.12), (1.288, 0.2067, -1.12), (1.026, -0.02458, -1.12), (1.288, 0.2067, -1.213), (1.288, -2.634, -0.5026), (1.288, -2.634, -0.4091), (1.288, -2.634, -0.5962), (1.549, -2.403, -0.5962), (1.026, -2.403, -0.5962), (1.549, -2.403, -0.4091), (1.026, -2.403, -0.4091), (1.026, -0.02458, -1.213), (1.549, -2.403, -0.5026), (1.549, -0.02458, -1.213), (1.026, -2.403, -0.5026)], [], [(38, 42, 1, 49), (42, 0, 4, 1), (49, 1, 6, 48), (1, 4, 24, 6), (3, 22, 134, 131), (19, 48, 137, 129), (48, 6, 133, 137), (2, 7, 136, 132), (7, 2, 11, 8), (2, 22, 107, 11), (8, 11, 84, 16), (11, 107, 91, 84), (14, 95, 15, 29), (95, 102, 21, 15), (29, 15, 3, 24), (15, 21, 22, 3), (48, 19, 13, 67), (19, 7, 81, 13), (67, 13, 5, 45), (13, 81, 64, 5), (41, 35, 30, 37), (35, 23, 121, 30), (37, 30, 29, 24), (30, 121, 14, 29), (28, 31, 34, 46), (31, 32, 127, 34), (46, 34, 35, 41), (34, 127, 23, 35), (18, 36, 39, 33), (36, 41, 37, 39), (33, 39, 4, 0), (39, 37, 24, 4), (40, 44, 47, 56), (44, 28, 46, 47), (56, 47, 36, 18), (47, 46, 41, 36), (52, 53, 50, 43), (53, 18, 33, 50), (43, 50, 42, 38), (50, 33, 0, 42), (51, 55, 58, 54), (55, 40, 56, 58), (54, 58, 53, 52), (58, 56, 18, 53), (57, 59, 60, 61), (59, 52, 43, 60), (61, 60, 49, 48), (60, 43, 38, 49), (71, 62, 63, 72), (62, 51, 54, 63), (72, 63, 59, 57), (63, 54, 52, 59), (75, 66, 68, 69), (66, 57, 61, 68), (69, 68, 67, 45), (68, 61, 48, 67), (79, 70, 65, 80), (70, 71, 72, 65), (80, 65, 66, 75), (65, 72, 57, 66), (77, 25, 76, 82), (25, 75, 69, 76), (82, 76, 5, 64), (76, 69, 45, 5), (74, 78, 26, 73), (78, 79, 80, 26), (73, 26, 25, 77), (26, 80, 75, 25), (90, 88, 86, 93), (88, 77, 82, 86), (93, 86, 81, 7), (86, 82, 64, 81), (100, 87, 83, 101), (87, 74, 73, 83), (101, 83, 88, 90), (83, 73, 77, 88), (104, 89, 85, 105), (89, 90, 93, 85), (105, 85, 8, 16), (85, 93, 7, 8), (109, 99, 96, 97), (99, 100, 101, 96), (97, 96, 89, 104), (96, 101, 90, 89), (10, 103, 92, 106), (103, 104, 105, 92), (106, 92, 84, 91), (92, 105, 16, 84), (115, 118, 103, 10), (118, 97, 104, 103), (120, 108, 110, 94), (108, 10, 106, 110), (94, 110, 107, 22), (110, 106, 91, 107), (123, 98, 17, 124), (98, 116, 115, 17), (124, 17, 108, 120), (17, 115, 10, 108), (116, 114, 118, 115), (114, 109, 97, 118), (27, 12, 117, 125), (12, 120, 94, 117), (125, 117, 21, 102), (117, 94, 22, 21), (20, 122, 111, 112), (122, 123, 124, 111), (112, 111, 12, 27), (111, 124, 120, 12), (23, 119, 126, 121), (119, 27, 125, 126), (121, 126, 95, 14), (126, 125, 102, 95), (32, 113, 128, 127), (113, 20, 112, 128), (127, 128, 119, 23), (128, 112, 27, 119), (129, 137, 145, 9), (131, 134, 142, 139), (135, 131, 139, 143), (136, 129, 9, 144), (7, 19, 129, 136), (24, 3, 131, 135), (6, 24, 135, 133), (22, 2, 132, 134), (139, 142, 333, 344, 334), (130, 152, 340, 350, 341), (150, 142, 158, 167, 157), (144, 152, 164, 176, 162), (132, 136, 144, 140), (133, 135, 143, 141), (134, 132, 140, 142), (137, 133, 141, 145), (151, 147, 233, 237), (152, 130, 231, 238), (153, 149, 235, 239), (150, 148, 234, 236), (150, 147, 338, 348, 332), (151, 143, 335, 353, 339), (151, 149, 156, 173, 163), (140, 144, 162, 170, 159), (181, 171, 193, 199), (170, 179, 197, 192), (179, 176, 164, 174), (178, 177, 163, 173), (141, 143, 161, 169, 155), (148, 150, 157, 172, 160), (149, 153, 138, 175, 156), (153, 145, 154, 165, 138), (152, 148, 160, 174, 164), (143, 151, 163, 177, 161), (142, 140, 159, 168, 158), (145, 141, 155, 171, 154), (175, 181, 199, 195), (156, 175, 195, 183), (169, 161, 177, 178), (179, 174, 194, 197), (155, 169, 188, 189), (170, 162, 176, 179), (167, 180, 172, 157), (158, 168, 180, 167), (174, 160, 185, 194), (165, 181, 175, 138), (154, 171, 181, 165), (168, 159, 187, 186), (185, 190, 205, 200), (183, 195, 210, 166), (190, 198, 213, 205), (189, 188, 203, 204), (194, 185, 200, 209), (186, 187, 202, 201), (193, 189, 204, 208), (192, 197, 212, 207), (159, 170, 192, 187), (160, 172, 190, 185), (178, 173, 191, 196), (171, 155, 189, 193), (172, 180, 198, 190), (173, 156, 183, 191), (169, 178, 196, 188), (180, 168, 186, 198), (209, 200, 216, 225), (201, 202, 218, 217), (208, 204, 220, 224), (207, 212, 228, 223), (202, 207, 223, 218), (212, 209, 225, 228), (214, 208, 224, 230), (210, 214, 230, 226), (198, 186, 201, 213), (196, 191, 206, 211), (191, 183, 166, 206), (188, 196, 211, 203), (195, 199, 214, 210), (199, 193, 208, 214), (197, 194, 209, 212), (187, 192, 207, 202), (230, 184, 182, 226), (229, 215, 216, 221), (184, 227, 222, 182), (220, 219, 227, 184), (215, 228, 225, 216), (218, 223, 228, 215), (217, 218, 215, 229), (224, 220, 184, 230), (204, 203, 219, 220), (205, 213, 229, 221), (166, 210, 226, 182), (200, 205, 221, 216), (213, 201, 217, 229), (211, 206, 222, 227), (206, 166, 182, 222), (203, 211, 227, 219), (236, 234, 242, 244), (235, 237, 245, 243), (234, 238, 246, 242), (231, 239, 247, 146), (147, 150, 236, 233), (130, 153, 239, 231), (148, 152, 238, 234), (149, 151, 237, 235), (146, 247, 255, 232), (241, 244, 252, 288, 280, 295, 249), (245, 241, 249, 296, 281, 289, 253), (246, 146, 232, 254), (239, 235, 243, 247), (238, 231, 146, 246), (237, 233, 241, 245), (233, 236, 244, 241), (314, 292, 257, 298), (254, 232, 240, 262), (255, 251, 259, 263), (252, 250, 258, 260, 294, 279, 287), (242, 246, 254, 250), (243, 245, 253, 251), (244, 242, 250, 252), (247, 243, 251, 255), (260, 258, 265, 267), (259, 261, 268, 266), (258, 262, 269, 265), (240, 263, 270, 248), (313, 294, 260, 290), (232, 255, 263, 240), (250, 254, 262, 258), (251, 253, 293, 284, 300, 261, 259), (266, 268, 276, 274), (265, 269, 277, 273), (248, 270, 278, 256), (264, 267, 275, 272), (263, 259, 266, 270), (262, 240, 248, 269), (261, 291, 283, 298, 257, 264, 268), (257, 297, 282, 290, 260, 267, 264), (278, 274, 271, 256), (274, 276, 272, 271), (256, 271, 273, 277), (271, 272, 275, 273), (267, 265, 273, 275), (270, 266, 274, 278), (269, 248, 256, 277), (268, 264, 272, 276), (312, 301, 282, 297), (299, 311, 327, 315), (310, 287, 279, 303), (309, 304, 283, 291), (308, 305, 286, 306), (292, 314, 329, 323), (307, 299, 315, 326), (281, 296, 307, 305), (296, 249, 299, 307), (293, 308, 306, 284), (253, 289, 308, 293), (289, 281, 305, 308), (300, 309, 291, 261), (284, 306, 309, 300), (306, 286, 304, 309), (302, 310, 303, 285), (280, 288, 310, 302), (288, 252, 287, 310), (304, 286, 321, 325), (249, 295, 311, 299), (295, 280, 302, 311), (292, 312, 297, 257), (314, 304, 325, 329), (301, 312, 328, 324), (301, 313, 290, 282), (285, 303, 313, 301), (303, 279, 294, 313), (304, 314, 298, 283), (286, 305, 320, 321), (285, 301, 324, 318), (327, 317, 318, 319), (326, 315, 316, 322), (320, 326, 322, 321), (315, 327, 319, 316), (316, 319, 328, 323), (319, 318, 324, 328), (321, 322, 329, 325), (322, 316, 323, 329), (312, 292, 323, 328), (302, 285, 318, 317), (305, 307, 326, 320), (311, 302, 317, 327), (357, 345, 369, 375), (344, 355, 373, 368), (355, 343, 332, 348), (354, 342, 330, 351), (152, 144, 336, 352, 340), (142, 150, 332, 343, 333), (153, 130, 341, 351, 330), (144, 9, 337, 346, 336), (147, 151, 339, 349, 338), (9, 145, 331, 347, 337), (145, 153, 330, 342, 331), (143, 139, 334, 345, 335), (349, 357, 375, 371), (355, 348, 370, 373), (347, 331, 342, 354), (337, 347, 360, 359), (345, 334, 367, 369), (344, 333, 343, 355), (352, 356, 350, 340), (336, 346, 356, 352), (346, 337, 359, 358), (353, 357, 349, 339), (335, 345, 357, 353), (334, 344, 368, 367), (375, 365, 366, 371), (374, 364, 362, 361), (364, 372, 363, 362), (359, 360, 372, 364), (365, 373, 370, 366), (367, 368, 373, 365), (358, 359, 364, 374), (369, 367, 365, 375), (348, 338, 366, 370), (341, 350, 361, 362), (354, 351, 363, 372), (338, 349, 371, 366), (351, 341, 362, 363), (350, 356, 374, 361), (347, 354, 372, 360), (356, 346, 358, 374)])
_uv = me_cube_004.uv_layers.new(name='UVMap')
_uv.uv.foreach_set('vector', [0.7144, 0.6002, 0.7499, 0.6002, 0.7499, 0.6498, 0.7144, 0.6498, 0.7501, 0.6002, 0.7856, 0.6002, 0.7856, 0.6498, 0.7501, 0.6498, 0.7144, 0.6502, 0.7499, 0.6502, 0.7499, 0.6998, 0.7144, 0.6998, 0.7501, 0.6502, 0.7856, 0.6502, 0.7856, 0.6998, 0.7501, 0.6998, 0.7501, 0.6998, 0.7856, 0.6998, 0.7856, 0.6998, 0.7501, 0.6998, 0.7499, 0.8002, 0.7144, 0.8002, 0.7144, 0.8002, 0.7499, 0.8002, 0.7144, 0.6998, 0.7499, 0.6998, 0.7499, 0.6998, 0.7144, 0.6998, 0.7499, 0.8002, 0.7144, 0.8002, 0.7144, 0.8002, 0.7499, 0.8002, 0.7144, 0.8002, 0.7499, 0.8002, 0.7499, 0.8498, 0.7144, 0.8498, 0.7501, 0.8002, 0.7856, 0.8002, 0.7856, 0.8498, 0.7501, 0.8498, 0.7144, 0.8502, 0.7499, 0.8502, 0.7499, 0.8998, 0.7144, 0.8998, 0.7501, 0.8502, 0.7856, 0.8502, 0.7856, 0.8998, 0.7501, 0.8998, 0.7144, 0.6002, 0.7499, 0.6002, 0.7499, 0.6498, 0.7144, 0.6498, 0.7501, 0.6002, 0.7856, 0.6002, 0.7856, 0.6498, 0.7501, 0.6498, 0.7144, 0.6502, 0.7499, 0.6502, 0.7499, 0.6998, 0.7144, 0.6998, 0.7501, 0.6502, 0.7856, 0.6502, 0.7856, 0.6998, 0.7501, 0.6998, 0.7144, 0.8002, 0.7499, 0.8002, 0.7499, 0.8498, 0.7144, 0.8498, 0.7501, 0.8002, 0.7856, 0.8002, 0.7856, 0.8498, 0.7501, 0.8498, 0.7144, 0.8502, 0.7499, 0.8502, 0.7499, 0.8998, 0.7144, 0.8998, 0.7501, 0.8502, 0.7856, 0.8502, 0.7856, 0.8998, 0.7501, 0.8998, 0.2858, 0.2002, 0.3213, 0.2002, 0.3213, 0.2498, 0.2858, 0.2498, 0.3215, 0.2002, 0.357, 0.2002, 0.357, 0.2498, 0.3215, 0.2498, 0.2858, 0.2502, 0.3213, 0.2502, 0.3213, 0.2998, 0.2858, 0.2998, 0.3215, 0.2502, 0.357, 0.2502, 0.357, 0.2998, 0.3215, 0.2998, 0.2858, 0.2002, 0.3213, 0.2002, 0.3213, 0.2498, 0.2858, 0.2498, 0.3215, 0.2002, 0.357, 0.2002, 0.357, 0.2498, 0.3215, 0.2498, 0.2858, 0.2502, 0.3213, 0.2502, 0.3213, 0.2998, 0.2858, 0.2998, 0.3215, 0.2502, 0.357, 0.2502, 0.357, 0.2998, 0.3215, 0.2998, 0.2858, 0.2002, 0.3213, 0.2002, 0.3213, 0.2498, 0.2858, 0.2498, 0.3215, 0.2002, 0.357, 0.2002, 0.357, 0.2498, 0.3215, 0.2498, 0.2858, 0.2502, 0.3213, 0.2502, 0.3213, 0.2998, 0.2858, 0.2998, 0.3215, 0.2502, 0.357, 0.2502, 0.357, 0.2998, 0.3215, 0.2998, 0.2858, 0.2002, 0.3213, 0.2002, 0.3213, 0.2498, 0.2858, 0.2498, 0.3215, 0.2002, 0.357, 0.2002, 0.357, 0.2498, 0.3215, 0.2498, 0.2858, 0.2502, 0.3213, 0.2502, 0.3213, 0.2998, 0.2858, 0.2998, 0.3215, 0.2502, 0.357, 0.2502, 0.357, 0.2998, 0.3215, 0.2998, 0.2858, 0.2002, 0.3213, 0.2002, 0.3213, 0.2498, 0.2858, 0.2498, 0.3215, 0.2002, 0.357, 0.2002, 0.357, 0.2498, 0.3215, 0.2498, 0.2858, 0.2502, 0.3213, 0.2502, 0.3213, 0.2998, 0.2858, 0.2998, 0.3215, 0.2502, 0.357, 0.2502, 0.357, 0.2998, 0.3215, 0.2998, 0.2858, 0.2002, 0.3213, 0.2002, 0.3213, 0.2498, 0.2858, 0.2498, 0.3215, 0.2002, 0.357, 0.2002, 0.357, 0.2498, 0.3215, 0.2498, 0.2858, 0.2502, 0.3213, 0.2502, 0.3213, 0.2998, 0.2858, 0.2998, 0.3215, 0.2502, 0.357, 0.2502, 0.357, 0.2998, 0.3215, 0.2998, 0.2858, 0.2002, 0.3213, 0.2002, 0.3213, 0.2498, 0.2858, 0.2498, 0.3215, 0.2002, 0.357, 0.2002, 0.357, 0.2498, 0.3215, 0.2498, 0.2858, 0.2502, 0.3213, 0.2502, 0.3213, 0.2998, 0.2858, 0.2998, 0.3215, 0.2502, 0.357, 0.2502, 0.357, 0.2998, 0.3215, 0.2998, 0.2858, 0.2002, 0.3213, 0.2002, 0.3213, 0.2498, 0.2858, 0.2498, 0.3215, 0.2002, 0.357, 0.2002, 0.357, 0.2498, 0.3215, 0.2498, 0.2858, 0.2502, 0.3213, 0.2502, 0.3213, 0.2998, 0.2858, 0.2998, 0.3215, 0.2502, 0.357, 0.2502, 0.357, 0.2998, 0.3215, 0.2998, 0.2858, 0.2002, 0.3213, 0.2002, 0.3213, 0.2498, 0.2858, 0.2498, 0.3215, 0.2002, 0.357, 0.2002, 0.357, 0.2498, 0.3215, 0.2498, 0.2858, 0.2502, 0.3213, 0.2502, 0.3213, 0.2998, 0.2858, 0.2998, 0.3215, 0.2502, 0.357, 0.2502, 0.357, 0.2998, 0.3215, 0.2998, 0.2858, 0.2002, 0.3213, 0.2002, 0.3213, 0.2498, 0.2858, 0.2498, 0.3215, 0.2002, 0.357, 0.2002, 0.357, 0.2498, 0.3215, 0.2498, 0.2858, 0.2502, 0.3213, 0.2502, 0.3213, 0.2998, 0.2858, 0.2998, 0.3215, 0.2502, 0.357, 0.2502, 0.357, 0.2998, 0.3215, 0.2998, 0.2858, 0.2002, 0.3213, 0.2002, 0.3213, 0.2498, 0.2858, 0.2498, 0.3215, 0.2002, 0.357, 0.2002, 0.357, 0.2498, 0.3215, 0.2498, 0.2858, 0.2502, 0.3213, 0.2502, 0.3213, 0.2998, 0.2858, 0.2998, 0.3215, 0.2502, 0.357, 0.2502, 0.357, 0.2998, 0.3215, 0.2998, 0.2858, 0.2002, 0.3213, 0.2002, 0.3213, 0.2498, 0.2858, 0.2498, 0.3215, 0.2002, 0.357, 0.2002, 0.357, 0.2498, 0.3215, 0.2498, 0.2858, 0.2502, 0.3213, 0.2502, 0.3213, 0.2998, 0.2858, 0.2998, 0.3215, 0.2502, 0.357, 0.2502, 0.357, 0.2998, 0.3215, 0.2998, 0.2858, 0.2502, 0.3213, 0.2502, 0.3213, 0.2998, 0.2858, 0.2998, 0.3215, 0.2502, 0.357, 0.2502, 0.357, 0.2998, 0.3215, 0.2998, 0.2858, 0.2502, 0.3213, 0.2502, 0.3213, 0.2998, 0.2858, 0.2998, 0.3215, 0.2502, 0.357, 0.2502, 0.357, 0.2998, 0.3215, 0.2998, 0.2858, 0.2002, 0.3213, 0.2002, 0.3213, 0.2498, 0.2858, 0.2498, 0.3215, 0.2002, 0.357, 0.2002, 0.357, 0.2498, 0.3215, 0.2498, 0.2858, 0.2002, 0.3213, 0.2002, 0.3213, 0.2498, 0.2858, 0.2498, 0.3215, 0.2002, 0.357, 0.2002, 0.357, 0.2498, 0.3215, 0.2498, 0.2858, 0.2002, 0.3213, 0.2002, 0.3213, 0.2498, 0.2858, 0.2498, 0.3215, 0.2002, 0.357, 0.2002, 0.357, 0.2498, 0.3215, 0.2498, 0.2858, 0.2502, 0.3213, 0.2502, 0.3213, 0.2998, 0.2858, 0.2998, 0.3215, 0.2502, 0.357, 0.2502, 0.357, 0.2998, 0.3215, 0.2998, 0.2858, 0.2002, 0.3213, 0.2002, 0.3213, 0.2498, 0.2858, 0.2498, 0.3215, 0.2002, 0.357, 0.2002, 0.357, 0.2498, 0.3215, 0.2498, 0.2858, 0.2502, 0.3213, 0.2502, 0.3213, 0.2998, 0.2858, 0.2998, 0.3215, 0.2502, 0.357, 0.2502, 0.357, 0.2998, 0.3215, 0.2998, 0.2858, 0.2002, 0.3213, 0.2002, 0.3213, 0.2498, 0.2858, 0.2498, 0.3215, 0.2002, 0.357, 0.2002, 0.357, 0.2498, 0.3215, 0.2498, 0.2858, 0.2502, 0.3213, 0.2502, 0.3213, 0.2998, 0.2858, 0.2998, 0.3215, 0.2502, 0.357, 0.2502, 0.357, 0.2998, 0.3215, 0.2998, 0.2858, 0.2502, 0.3213, 0.2502, 0.3213, 0.2998, 0.2858, 0.2998, 0.3215, 0.2502, 0.357, 0.2502, 0.357, 0.2998, 0.3215, 0.2998, 0.2858, 0.2002, 0.3213, 0.2002, 0.3213, 0.2498, 0.2858, 0.2498, 0.3215, 0.2002, 0.357, 0.2002, 0.357, 0.2498, 0.3215, 0.2498, 0.2858, 0.2502, 0.3213, 0.2502, 0.3213, 0.2998, 0.2858, 0.2998, 0.3215, 0.2502, 0.357, 0.2502, 0.357, 0.2998, 0.3215, 0.2998, 0.2858, 0.2002, 0.3213, 0.2002, 0.3213, 0.2498, 0.2858, 0.2498, 0.3215, 0.2002, 0.357, 0.2002, 0.357, 0.2498, 0.3215, 0.2498, 0.2858, 0.2502, 0.3213, 0.2502, 0.3213, 0.2998, 0.2858, 0.2998, 0.3215, 0.2502, 0.357, 0.2502, 0.357, 0.2998, 0.3215, 0.2998, 0.2858, 0.2002, 0.3213, 0.2002, 0.3213, 0.2498, 0.2858, 0.2498, 0.3215, 0.2002, 0.357, 0.2002, 0.357, 0.2498, 0.3215, 0.2498, 0.2858, 0.2002, 0.3213, 0.2002, 0.3213, 0.2498, 0.2858, 0.2498, 0.3215, 0.2002, 0.357, 0.2002, 0.357, 0.2498, 0.3215, 0.2498, 0.2858, 0.2502, 0.3213, 0.2502, 0.3213, 0.2998, 0.2858, 0.2998, 0.3215, 0.2502, 0.357, 0.2502, 0.357, 0.2998, 0.3215, 0.2998, 0.2858, 0.2002, 0.3213, 0.2002, 0.3213, 0.2498, 0.2858, 0.2498, 0.3215, 0.2002, 0.357, 0.2002, 0.357, 0.2498, 0.3215, 0.2498, 0.2858, 0.2502, 0.3213, 0.2502, 0.3213, 0.2998, 0.2858, 0.2998, 0.3215, 0.2502, 0.357, 0.2502, 0.357, 0.2998, 0.3215, 0.2998, 0.2858, 0.2002, 0.3213, 0.2002, 0.3213, 0.2498, 0.2858, 0.2498, 0.3215, 0.2002, 0.357, 0.2002, 0.357, 0.2498, 0.3215, 0.2498, 0.2858, 0.2502, 0.3213, 0.2502, 0.3213, 0.2998, 0.2858, 0.2998, 0.3215, 0.2502, 0.357, 0.2502, 0.357, 0.2998, 0.3215, 0.2998, 0.2858, 0.2002, 0.3213, 0.2002, 0.3213, 0.2498, 0.2858, 0.2498, 0.3215, 0.2002, 0.357, 0.2002, 0.357, 0.2498, 0.3215, 0.2498, 0.2858, 0.2502, 0.3213, 0.2502, 0.3213, 0.2998, 0.2858, 0.2998, 0.3215, 0.2502, 0.357, 0.2502, 0.357, 0.2998, 0.3215, 0.2998, 0.7499, 0.8002, 0.7144, 0.8002, 0.7144, 0.8002, 0.7499, 0.8002, 0.7501, 0.6998, 0.7856, 0.6998, 0.7856, 0.6998, 0.7501, 0.6998, 0.7144, 0.6998, 0.7499, 0.6998, 0.7499, 0.6998, 0.7144, 0.6998, 0.7856, 0.8002, 0.7501, 0.8002, 0.7501, 0.8002, 0.7856, 0.8002, 0.7856, 0.8002, 0.7501, 0.8002, 0.7501, 0.8002, 0.7856, 0.8002, 0.7144, 0.6998, 0.7499, 0.6998, 0.7499, 0.6998, 0.7144, 0.6998, 0.7501, 0.6998, 0.7856, 0.6998, 0.7856, 0.6998, 0.7501, 0.6998, 0.7856, 0.8002, 0.7501, 0.8002, 0.7501, 0.8002, 0.7856, 0.8002, 0.7501, 0.6998, 0.7856, 0.6998, 0.7856, 0.6998, 0.7679, 0.6998, 0.7501, 0.6998, 0.7501, 0.8002, 0.7856, 0.8002, 0.7856, 0.8002, 0.7679, 0.8002, 0.7501, 0.8002, 0.7856, 0.6998, 0.7856, 0.6998, 0.7856, 0.6998, 0.7856, 0.6998, 0.7856, 0.6998, 0.7856, 0.8002, 0.7856, 0.8002, 0.7856, 0.8002, 0.7856, 0.8002, 0.7856, 0.8002, 0.7499, 0.8002, 0.7144, 0.8002, 0.7144, 0.8002, 0.7499, 0.8002, 0.7501, 0.6998, 0.7856, 0.6998, 0.7856, 0.6998, 0.7501, 0.6998, 0.7856, 0.8002, 0.7501, 0.8002, 0.7501, 0.8002, 0.7856, 0.8002, 0.7144, 0.6998, 0.7499, 0.6998, 0.7499, 0.6998, 0.7144, 0.6998, 0.7144, 0.6998, 0.7499, 0.6998, 0.7499, 0.6998, 0.7144, 0.6998, 0.7856, 0.8002, 0.7501, 0.8002, 0.7501, 0.8002, 0.7856, 0.8002, 0.7144, 0.7998, 0.7144, 0.7502, 0.7144, 0.7502, 0.7144, 0.7998, 0.7856, 0.7002, 0.7856, 0.7498, 0.7856, 0.7498, 0.7856, 0.7002, 0.7856, 0.6998, 0.7501, 0.6998, 0.7501, 0.6998, 0.7679, 0.6998, 0.7856, 0.6998, 0.7144, 0.6998, 0.7144, 0.6998, 0.7144, 0.6998, 0.7144, 0.6998, 0.7144, 0.6998, 0.7144, 0.7002, 0.7144, 0.7498, 0.7144, 0.7498, 0.7144, 0.725, 0.7144, 0.7002, 0.7499, 0.8002, 0.7144, 0.8002, 0.7144, 0.8002, 0.7321, 0.8002, 0.7499, 0.8002, 0.7321, 0.6998, 0.7321, 0.6998, 0.7321, 0.6998, 0.7321, 0.6998, 0.7321, 0.8002, 0.7321, 0.8002, 0.7321, 0.8002, 0.7321, 0.8002, 0.7321, 0.8002, 0.7144, 0.8002, 0.7144, 0.8002, 0.7321, 0.8002, 0.7679, 0.6998, 0.7856, 0.6998, 0.7856, 0.6998, 0.7679, 0.6998, 0.7501, 0.6998, 0.7856, 0.6998, 0.7856, 0.6998, 0.7679, 0.6998, 0.7501, 0.6998, 0.7856, 0.7498, 0.7856, 0.7002, 0.7856, 0.7002, 0.7856, 0.725, 0.7856, 0.7498, 0.7144, 0.7502, 0.7144, 0.7998, 0.7144, 0.7998, 0.7144, 0.775, 0.7144, 0.7502, 0.7144, 0.8002, 0.7144, 0.8002, 0.7144, 0.8002, 0.7144, 0.8002, 0.7144, 0.8002, 0.7856, 0.7998, 0.7856, 0.7502, 0.7856, 0.7502, 0.7856, 0.775, 0.7856, 0.7998, 0.7144, 0.6998, 0.7144, 0.6998, 0.7144, 0.6998, 0.7144, 0.6998, 0.7144, 0.6998, 0.7856, 0.8002, 0.7501, 0.8002, 0.7501, 0.8002, 0.7679, 0.8002, 0.7856, 0.8002, 0.7144, 0.6998, 0.7499, 0.6998, 0.7499, 0.6998, 0.7321, 0.6998, 0.7144, 0.6998, 0.7321, 0.6998, 0.7321, 0.6998, 0.7321, 0.6998, 0.7321, 0.6998, 0.7144, 0.7502, 0.7144, 0.775, 0.7144, 0.775, 0.7144, 0.7502, 0.7679, 0.6998, 0.7856, 0.6998, 0.7856, 0.6998, 0.7679, 0.6998, 0.7321, 0.8002, 0.7321, 0.8002, 0.7321, 0.8002, 0.7321, 0.8002, 0.7501, 0.6998, 0.7679, 0.6998, 0.7679, 0.6998, 0.7501, 0.6998, 0.7321, 0.8002, 0.7144, 0.8002, 0.7144, 0.8002, 0.7321, 0.8002, 0.7856, 0.8002, 0.7679, 0.8002, 0.7679, 0.8002, 0.7856, 0.8002, 0.7856, 0.8002, 0.7679, 0.8002, 0.7679, 0.8002, 0.7856, 0.8002, 0.7856, 0.775, 0.7856, 0.7502, 0.7856, 0.7502, 0.7856, 0.775, 0.7144, 0.6998, 0.7321, 0.6998, 0.7321, 0.6998, 0.7144, 0.6998, 0.7144, 0.6998, 0.7321, 0.6998, 0.7321, 0.6998, 0.7144, 0.6998, 0.7679, 0.8002, 0.7501, 0.8002, 0.7501, 0.8002, 0.7679, 0.8002, 0.7856, 0.7498, 0.7856, 0.725, 0.7856, 0.725, 0.7856, 0.7498, 0.7144, 0.7502, 0.7144, 0.775, 0.7144, 0.775, 0.7144, 0.7502, 0.7679, 0.8002, 0.7679, 0.8002, 0.7679, 0.8002, 0.7679, 0.8002, 0.7501, 0.6998, 0.7679, 0.6998, 0.7679, 0.6998, 0.7501, 0.6998, 0.7856, 0.775, 0.7856, 0.7502, 0.7856, 0.7502, 0.7856, 0.775, 0.7679, 0.8002, 0.7501, 0.8002, 0.7501, 0.8002, 0.7679, 0.8002, 0.7321, 0.6998, 0.7499, 0.6998, 0.7499, 0.6998, 0.7321, 0.6998, 0.7321, 0.8002, 0.7321, 0.8002, 0.7321, 0.8002, 0.7321, 0.8002, 0.7499, 0.8002, 0.7321, 0.8002, 0.7321, 0.8002, 0.7499, 0.8002, 0.7856, 0.7498, 0.7856, 0.725, 0.7856, 0.725, 0.7856, 0.7498, 0.7679, 0.6998, 0.7679, 0.6998, 0.7679, 0.6998, 0.7679, 0.6998, 0.7321, 0.6998, 0.7499, 0.6998, 0.7499, 0.6998, 0.7321, 0.6998, 0.7679, 0.8002, 0.7679, 0.8002, 0.7679, 0.8002, 0.7679, 0.8002, 0.7144, 0.725, 0.7144, 0.7498, 0.7144, 0.7498, 0.7144, 0.725, 0.7679, 0.6998, 0.7679, 0.6998, 0.7679, 0.6998, 0.7679, 0.6998, 0.7679, 0.8002, 0.7679, 0.8002, 0.7679, 0.8002, 0.7679, 0.8002, 0.7856, 0.775, 0.7856, 0.7502, 0.7856, 0.7502, 0.7856, 0.775, 0.7679, 0.8002, 0.7501, 0.8002, 0.7501, 0.8002, 0.7679, 0.8002, 0.7321, 0.6998, 0.7499, 0.6998, 0.7499, 0.6998, 0.7321, 0.6998, 0.7321, 0.8002, 0.7321, 0.8002, 0.7321, 0.8002, 0.7321, 0.8002, 0.7499, 0.8002, 0.7321, 0.8002, 0.7321, 0.8002, 0.7499, 0.8002, 0.7321, 0.8002, 0.7321, 0.8002, 0.7321, 0.8002, 0.7321, 0.8002, 0.7321, 0.6998, 0.7321, 0.6998, 0.7321, 0.6998, 0.7321, 0.6998, 0.7321, 0.6998, 0.7321, 0.6998, 0.7321, 0.6998, 0.7321, 0.6998, 0.7679, 0.8002, 0.7679, 0.8002, 0.7679, 0.8002, 0.7679, 0.8002, 0.7679, 0.6998, 0.7679, 0.6998, 0.7679, 0.6998, 0.7679, 0.6998, 0.7144, 0.725, 0.7144, 0.7498, 0.7144, 0.7498, 0.7144, 0.725, 0.7679, 0.6998, 0.7679, 0.6998, 0.7679, 0.6998, 0.7679, 0.6998, 0.7321, 0.6998, 0.7321, 0.6998, 0.7321, 0.6998, 0.7321, 0.6998, 0.7321, 0.6998, 0.7321, 0.6998, 0.7321, 0.6998, 0.7321, 0.6998, 0.7321, 0.8002, 0.7321, 0.8002, 0.7321, 0.8002, 0.7321, 0.8002, 0.7499, 0.8002, 0.7321, 0.8002, 0.7321, 0.8002, 0.7499, 0.8002, 0.7321, 0.6998, 0.7499, 0.6998, 0.7499, 0.6998, 0.7321, 0.6998, 0.7679, 0.8002, 0.7501, 0.8002, 0.7501, 0.8002, 0.7679, 0.8002, 0.7501, 0.6998, 0.7679, 0.6998, 0.7679, 0.6998, 0.7501, 0.6998, 0.7501, 0.6998, 0.7679, 0.6998, 0.7679, 0.6998, 0.7501, 0.6998, 0.7499, 0.8002, 0.7321, 0.8002, 0.7321, 0.8002, 0.7499, 0.8002, 0.7499, 0.8002, 0.7321, 0.8002, 0.7321, 0.8002, 0.7499, 0.8002, 0.7679, 0.8002, 0.7501, 0.8002, 0.7501, 0.8002, 0.7679, 0.8002, 0.7321, 0.6998, 0.7499, 0.6998, 0.7499, 0.6998, 0.7321, 0.6998, 0.7501, 0.6998, 0.7679, 0.6998, 0.7679, 0.6998, 0.7501, 0.6998, 0.7679, 0.8002, 0.7679, 0.8002, 0.7679, 0.8002, 0.7679, 0.8002, 0.7144, 0.7502, 0.7144, 0.775, 0.7144, 0.775, 0.7144, 0.7502, 0.7856, 0.7498, 0.7856, 0.725, 0.7856, 0.725, 0.7856, 0.7498, 0.7679, 0.8002, 0.7679, 0.8002, 0.7679, 0.8002, 0.7679, 0.8002, 0.7679, 0.6998, 0.7679, 0.6998, 0.7679, 0.6998, 0.7679, 0.6998, 0.7144, 0.725, 0.7144, 0.7498, 0.7144, 0.7498, 0.7144, 0.725, 0.7679, 0.6998, 0.7679, 0.6998, 0.7679, 0.6998, 0.7679, 0.6998, 0.7856, 0.7002, 0.7856, 0.7498, 0.7856, 0.7498, 0.7856, 0.7002, 0.7144, 0.7498, 0.7144, 0.7002, 0.7144, 0.7002, 0.7144, 0.7498, 0.7856, 0.7502, 0.7856, 0.7998, 0.7856, 0.7998, 0.7856, 0.7502, 0.7499, 0.8002, 0.7144, 0.8002, 0.7144, 0.8002, 0.7499, 0.8002, 0.7501, 0.6998, 0.7856, 0.6998, 0.7856, 0.6998, 0.7501, 0.6998, 0.7499, 0.8002, 0.7144, 0.8002, 0.7144, 0.8002, 0.7499, 0.8002, 0.7856, 0.7502, 0.7856, 0.7998, 0.7856, 0.7998, 0.7856, 0.7502, 0.7144, 0.7498, 0.7144, 0.7002, 0.7144, 0.7002, 0.7144, 0.7498, 0.7499, 0.8002, 0.7144, 0.8002, 0.7144, 0.8002, 0.7499, 0.8002, 0.7501, 0.6998, 0.7856, 0.6998, 0.7856, 0.6998, 0.7767, 0.6998, 0.7679, 0.6998, 0.759, 0.6998, 0.7501, 0.6998, 0.7144, 0.6998, 0.7499, 0.6998, 0.7499, 0.6998, 0.741, 0.6998, 0.7321, 0.6998, 0.7233, 0.6998, 0.7144, 0.6998, 0.7856, 0.8002, 0.7501, 0.8002, 0.7501, 0.8002, 0.7856, 0.8002, 0.7144, 0.7998, 0.7144, 0.7502, 0.7144, 0.7502, 0.7144, 0.7998, 0.7856, 0.8002, 0.7501, 0.8002, 0.7501, 0.8002, 0.7856, 0.8002, 0.7144, 0.6998, 0.7499, 0.6998, 0.7499, 0.6998, 0.7144, 0.6998, 0.7501, 0.6998, 0.7856, 0.6998, 0.7856, 0.6998, 0.7501, 0.6998, 0.741, 0.6998, 0.7499, 0.6998, 0.7499, 0.6998, 0.741, 0.6998, 0.7856, 0.8002, 0.7501, 0.8002, 0.7501, 0.8002, 0.7856, 0.8002, 0.7144, 0.7998, 0.7144, 0.7502, 0.7144, 0.7502, 0.7144, 0.7998, 0.7856, 0.7002, 0.7856, 0.7498, 0.7856, 0.7498, 0.7856, 0.7002, 0.7856, 0.7002, 0.7856, 0.7002, 0.7856, 0.7002, 0.7856, 0.7502, 0.7856, 0.7998, 0.7856, 0.7998, 0.7856, 0.7502, 0.7144, 0.7498, 0.7144, 0.7002, 0.7144, 0.7002, 0.7144, 0.7498, 0.7856, 0.7002, 0.7856, 0.7498, 0.7856, 0.7498, 0.7856, 0.7002, 0.7144, 0.7998, 0.7144, 0.7502, 0.7144, 0.7502, 0.7144, 0.7998, 0.7856, 0.7002, 0.7856, 0.7498, 0.7856, 0.7498, 0.7856, 0.7002, 0.7144, 0.7498, 0.7144, 0.7002, 0.7144, 0.7002, 0.7144, 0.7498, 0.7856, 0.7502, 0.7856, 0.7998, 0.7856, 0.7998, 0.7856, 0.7502, 0.7499, 0.8002, 0.7144, 0.8002, 0.7144, 0.8002, 0.7499, 0.8002, 0.7767, 0.6998, 0.7856, 0.6998, 0.7856, 0.6998, 0.7767, 0.6998, 0.7499, 0.8002, 0.7144, 0.8002, 0.7144, 0.8002, 0.7499, 0.8002, 0.7856, 0.7502, 0.7856, 0.7998, 0.7856, 0.7998, 0.7856, 0.7502, 0.7144, 0.7498, 0.7144, 0.7002, 0.7144, 0.7002, 0.7144, 0.7002, 0.7144, 0.7002, 0.7144, 0.7002, 0.7144, 0.7498, 0.7144, 0.7498, 0.7144, 0.7002, 0.7144, 0.7002, 0.7144, 0.7498, 0.7856, 0.7502, 0.7856, 0.7998, 0.7856, 0.7998, 0.7856, 0.7502, 0.7499, 0.8002, 0.7144, 0.8002, 0.7144, 0.8002, 0.7499, 0.8002, 0.7501, 0.6998, 0.7856, 0.6998, 0.7856, 0.6998, 0.7501, 0.6998, 0.7144, 0.7998, 0.7144, 0.7502, 0.7144, 0.7502, 0.7144, 0.7998, 0.7856, 0.8002, 0.7501, 0.8002, 0.7501, 0.8002, 0.7856, 0.8002, 0.7144, 0.6998, 0.7233, 0.6998, 0.7321, 0.6998, 0.741, 0.6998, 0.7499, 0.6998, 0.7499, 0.6998, 0.7144, 0.6998, 0.7501, 0.6998, 0.759, 0.6998, 0.7679, 0.6998, 0.7767, 0.6998, 0.7856, 0.6998, 0.7856, 0.6998, 0.7501, 0.6998, 0.7144, 0.7998, 0.7144, 0.7502, 0.7499, 0.7502, 0.7499, 0.7998, 0.7144, 0.7498, 0.7144, 0.7002, 0.7499, 0.7002, 0.7499, 0.7498, 0.7501, 0.7998, 0.7501, 0.7502, 0.7856, 0.7502, 0.7856, 0.7998, 0.7501, 0.7498, 0.7501, 0.7002, 0.7856, 0.7002, 0.7856, 0.7498, 0.7856, 0.7002, 0.7856, 0.7498, 0.7856, 0.7498, 0.7856, 0.7002, 0.7144, 0.7998, 0.7144, 0.7502, 0.7144, 0.7502, 0.7144, 0.7998, 0.7856, 0.8002, 0.7501, 0.8002, 0.7501, 0.8002, 0.7856, 0.8002, 0.7144, 0.6998, 0.7499, 0.6998, 0.7499, 0.6998, 0.7144, 0.6998, 0.759, 0.6998, 0.7679, 0.6998, 0.7679, 0.6998, 0.759, 0.6998, 0.7501, 0.6998, 0.759, 0.6998, 0.759, 0.6998, 0.7501, 0.6998, 0.7767, 0.6998, 0.7856, 0.6998, 0.7856, 0.6998, 0.7767, 0.6998, 0.7233, 0.6998, 0.7321, 0.6998, 0.7321, 0.6998, 0.7233, 0.6998, 0.7233, 0.6998, 0.7321, 0.6998, 0.7321, 0.6998, 0.7233, 0.6998, 0.7499, 0.6998, 0.741, 0.6998, 0.741, 0.6998, 0.7499, 0.6998, 0.741, 0.6998, 0.7499, 0.6998, 0.7499, 0.6998, 0.741, 0.6998, 0.7321, 0.6998, 0.741, 0.6998, 0.741, 0.6998, 0.7321, 0.6998, 0.741, 0.6998, 0.7499, 0.6998, 0.7499, 0.6998, 0.741, 0.6998, 0.7144, 0.6998, 0.7233, 0.6998, 0.7233, 0.6998, 0.7144, 0.6998, 0.7144, 0.6998, 0.7233, 0.6998, 0.7233, 0.6998, 0.7144, 0.6998, 0.7233, 0.6998, 0.7321, 0.6998, 0.7321, 0.6998, 0.7233, 0.6998, 0.7144, 0.6998, 0.7233, 0.6998, 0.7233, 0.6998, 0.7144, 0.6998, 0.7144, 0.6998, 0.7233, 0.6998, 0.7233, 0.6998, 0.7144, 0.6998, 0.7233, 0.6998, 0.7321, 0.6998, 0.7321, 0.6998, 0.7233, 0.6998, 0.7679, 0.6998, 0.7767, 0.6998, 0.7767, 0.6998, 0.7679, 0.6998, 0.7679, 0.6998, 0.7767, 0.6998, 0.7767, 0.6998, 0.7679, 0.6998, 0.7767, 0.6998, 0.7856, 0.6998, 0.7856, 0.6998, 0.7767, 0.6998, 0.7321, 0.6998, 0.7321, 0.6998, 0.7321, 0.6998, 0.7321, 0.6998, 0.7501, 0.6998, 0.759, 0.6998, 0.759, 0.6998, 0.7501, 0.6998, 0.759, 0.6998, 0.7679, 0.6998, 0.7679, 0.6998, 0.759, 0.6998, 0.7501, 0.6998, 0.759, 0.6998, 0.759, 0.6998, 0.7501, 0.6998, 0.741, 0.6998, 0.7321, 0.6998, 0.7321, 0.6998, 0.741, 0.6998, 0.7679, 0.6998, 0.759, 0.6998, 0.759, 0.6998, 0.7679, 0.6998, 0.7679, 0.6998, 0.7767, 0.6998, 0.7767, 0.6998, 0.7679, 0.6998, 0.7679, 0.6998, 0.7767, 0.6998, 0.7767, 0.6998, 0.7679, 0.6998, 0.7767, 0.6998, 0.7856, 0.6998, 0.7856, 0.6998, 0.7767, 0.6998, 0.7321, 0.6998, 0.741, 0.6998, 0.741, 0.6998, 0.7321, 0.6998, 0.7321, 0.6998, 0.7321, 0.6998, 0.7321, 0.6998, 0.7321, 0.6998, 0.7679, 0.6998, 0.7679, 0.6998, 0.7679, 0.6998, 0.7679, 0.6998, 0.3215, 0.05016, 0.357, 0.06875, 0.357, 0.09984, 0.3215, 0.09984, 0.3215, 0.05016, 0.357, 0.05016, 0.357, 0.09984, 0.3215, 0.09984, 0.3215, 0.06875, 0.357, 0.05016, 0.357, 0.09984, 0.3215, 0.09984, 0.3215, 0.05016, 0.357, 0.05016, 0.357, 0.09984, 0.3215, 0.09984, 0.357, 0.05016, 0.3215, 0.05016, 0.3215, 0.09984, 0.357, 0.09984, 0.3215, 0.05016, 0.357, 0.05016, 0.357, 0.08125, 0.3215, 0.09984, 0.3215, 0.05016, 0.357, 0.05016, 0.357, 0.09984, 0.3215, 0.08125, 0.357, 0.05016, 0.3215, 0.05016, 0.3215, 0.09984, 0.357, 0.09984, 0.759, 0.6998, 0.7501, 0.6998, 0.7501, 0.6998, 0.759, 0.6998, 0.7679, 0.6998, 0.7679, 0.6998, 0.7679, 0.6998, 0.7679, 0.6998, 0.7321, 0.6998, 0.741, 0.6998, 0.741, 0.6998, 0.7321, 0.6998, 0.759, 0.6998, 0.7679, 0.6998, 0.7679, 0.6998, 0.759, 0.6998, 0.7321, 0.6998, 0.7321, 0.6998, 0.7321, 0.6998, 0.7321, 0.6998, 0.7679, 0.6998, 0.7679, 0.6998, 0.7679, 0.6998, 0.7679, 0.6998, 0.7679, 0.6998, 0.7856, 0.6998, 0.7856, 0.6998, 0.7679, 0.6998, 0.7321, 0.8002, 0.7144, 0.8002, 0.7144, 0.8002, 0.7321, 0.8002, 0.7856, 0.8002, 0.7856, 0.8002, 0.7856, 0.8002, 0.7856, 0.8002, 0.7856, 0.8002, 0.7856, 0.6998, 0.7856, 0.6998, 0.7856, 0.6998, 0.7856, 0.6998, 0.7856, 0.6998, 0.7144, 0.8002, 0.7499, 0.8002, 0.7499, 0.8002, 0.7321, 0.8002, 0.7144, 0.8002, 0.7856, 0.8002, 0.7501, 0.8002, 0.7501, 0.8002, 0.7679, 0.8002, 0.7856, 0.8002, 0.7499, 0.6998, 0.7144, 0.6998, 0.7144, 0.6998, 0.7321, 0.6998, 0.7499, 0.6998, 0.7499, 0.8002, 0.7144, 0.8002, 0.7144, 0.8002, 0.7321, 0.8002, 0.7499, 0.8002, 0.7144, 0.8002, 0.7144, 0.8002, 0.7144, 0.8002, 0.7144, 0.8002, 0.7144, 0.8002, 0.7144, 0.6998, 0.7499, 0.6998, 0.7499, 0.6998, 0.7321, 0.6998, 0.7144, 0.6998, 0.7321, 0.6998, 0.7321, 0.6998, 0.7321, 0.6998, 0.7321, 0.6998, 0.7679, 0.6998, 0.7679, 0.6998, 0.7679, 0.6998, 0.7679, 0.6998, 0.7321, 0.8002, 0.7144, 0.8002, 0.7144, 0.8002, 0.7321, 0.8002, 0.7499, 0.8002, 0.7321, 0.8002, 0.7321, 0.8002, 0.7499, 0.8002, 0.7321, 0.6998, 0.7499, 0.6998, 0.7499, 0.6998, 0.7321, 0.6998, 0.7679, 0.6998, 0.7856, 0.6998, 0.7856, 0.6998, 0.7679, 0.6998, 0.7856, 0.8002, 0.7679, 0.8002, 0.7679, 0.8002, 0.7856, 0.8002, 0.7856, 0.8002, 0.7679, 0.8002, 0.7679, 0.8002, 0.7856, 0.8002, 0.7679, 0.8002, 0.7501, 0.8002, 0.7501, 0.8002, 0.7679, 0.8002, 0.7144, 0.6998, 0.7321, 0.6998, 0.7321, 0.6998, 0.7144, 0.6998, 0.7144, 0.6998, 0.7321, 0.6998, 0.7321, 0.6998, 0.7144, 0.6998, 0.7501, 0.6998, 0.7679, 0.6998, 0.7679, 0.6998, 0.7501, 0.6998, 0.7321, 0.6998, 0.7499, 0.6998, 0.7499, 0.6998, 0.7321, 0.6998, 0.7679, 0.8002, 0.7501, 0.8002, 0.7501, 0.8002, 0.7679, 0.8002, 0.7499, 0.8002, 0.7321, 0.8002, 0.7321, 0.8002, 0.7499, 0.8002, 0.7499, 0.8002, 0.7321, 0.8002, 0.7321, 0.8002, 0.7499, 0.8002, 0.7501, 0.6998, 0.7679, 0.6998, 0.7679, 0.6998, 0.7501, 0.6998, 0.7501, 0.6998, 0.7679, 0.6998, 0.7679, 0.6998, 0.7501, 0.6998, 0.7679, 0.8002, 0.7501, 0.8002, 0.7501, 0.8002, 0.7679, 0.8002, 0.7321, 0.6998, 0.7499, 0.6998, 0.7499, 0.6998, 0.7321, 0.6998, 0.7679, 0.6998, 0.7501, 0.6998, 0.7501, 0.6998, 0.7679, 0.6998, 0.7501, 0.8002, 0.7679, 0.8002, 0.7679, 0.8002, 0.7501, 0.8002, 0.7321, 0.8002, 0.7321, 0.8002, 0.7321, 0.8002, 0.7321, 0.8002, 0.7499, 0.6998, 0.7321, 0.6998, 0.7321, 0.6998, 0.7499, 0.6998, 0.7321, 0.8002, 0.7499, 0.8002, 0.7499, 0.8002, 0.7321, 0.8002, 0.7679, 0.8002, 0.7679, 0.8002, 0.7679, 0.8002, 0.7679, 0.8002, 0.7321, 0.8002, 0.7321, 0.8002, 0.7321, 0.8002, 0.7321, 0.8002, 0.7679, 0.8002, 0.7679, 0.8002, 0.7679, 0.8002, 0.7679, 0.8002])
me_cube_004.materials.append(mat_drilll_005)
me_cube_004.use_remesh_fix_poles = True
me_cube_004.use_remesh_preserve_attributes = False
me_cube_004.use_mirror_vertex_groups = False
me_cube_004.update()
me_cube_005 = bpy.data.meshes.new('Cube.005')
me_cube_005.from_pydata([], [], [])
_uv = me_cube_005.uv_layers.new(name='UVMap')
_uv.uv.foreach_set('vector', [])
me_cube_005.materials.append(mat_drilll)
me_cube_005.use_remesh_fix_poles = True
me_cube_005.use_remesh_preserve_attributes = False
me_cube_005.use_mirror_vertex_groups = False
me_cube_005.update()

# ---- objects
ob_cube_002 = bpy.data.objects.new('Cube.002', me_cube_002)
ob_cube_001 = bpy.data.objects.new('Cube.001', me_cube_004)
ob_cube = bpy.data.objects.new('Cube', me_cube_005)

# ---- transforms, parenting, visibility, modifiers, constraints
ob_cube_002.location = (1.25, -1.0, 1.607)
ob_cube_002.lineart.crease_threshold = 0.0
ob_cube_001.location = (-1.25, 1.25, 2.0)
ob_cube_001.lineart.crease_threshold = 0.0
ob_cube.location = (0.0376, -0.8726, 0.7592)
ob_cube.lineart.crease_threshold = 0.0

# ---- collection membership
col_collection.objects.link(ob_cube_002)
col_collection.objects.link(ob_cube_001)
col_collection.objects.link(ob_cube)

# ---- scene / render settings (as saved in the file)
scene.frame_start = 1; scene.frame_end = 250; scene.frame_set(1)
scene.render.engine = 'BLENDER_EEVEE_NEXT'
scene.cycles.use_denoising = False
scene.cycles.samples = 128
scene.cycles.sampling_pattern = 'TABULATED_SOBOL'
scene.cycles.use_adaptive_sampling = False
scene.cycles.use_light_tree = False
scene.eevee.taa_samples = 1
scene.eevee.use_taa_reprojection = False
scene.view_settings.view_transform = 'Standard'
bpy.context.view_layer.update()

# ---- added for rendering (the .blend has no active camera): camera
cam_auto = bpy.data.cameras.new('AutoCamera')
cam_auto.lens = 50.0
cam_auto.sensor_width = 36.0
cam_auto.clip_end = 1000.0
ob_auto_camera = bpy.data.objects.new('AutoCamera', cam_auto)
scene.collection.objects.link(ob_auto_camera)
ob_auto_camera.location = (7.33762, -8.86782, 7.7367)
ob_auto_camera.rotation_euler = (1.09748, -7.21219e-08, 0.694738)
scene.camera = ob_auto_camera
bpy.context.view_layer.update()
